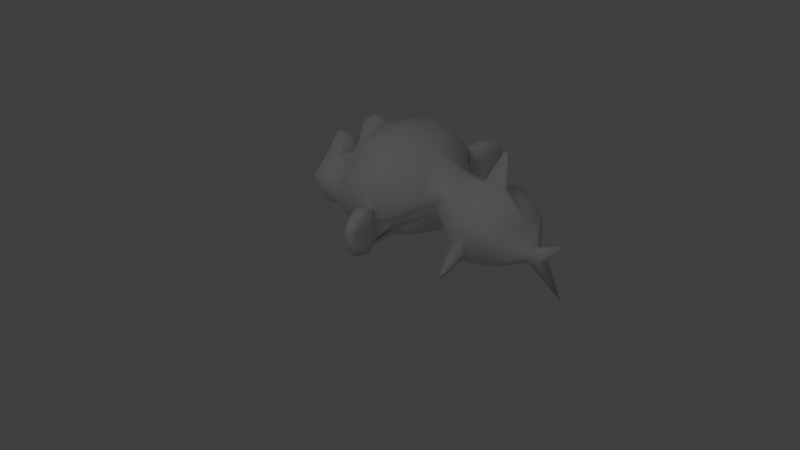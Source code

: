# Source: shark.8.blend  (saved by Blender 2.66.0; exported with 4.5.12 LTS)
import bpy
from mathutils import Matrix  # noqa: F401  (used for matrix-valued properties, if any)

bpy.ops.wm.read_factory_settings(use_empty=True)
scene = bpy.context.scene
scene.name = 'Scene'

# ---- collections
col_collection_1 = bpy.data.collections.new('Collection 1'); scene.collection.children.link(col_collection_1)
col_collection_2 = bpy.data.collections.new('Collection 2'); scene.collection.children.link(col_collection_2)

# ---- materials (node trees are filled in below, after node groups)
mat_shark = bpy.data.materials.new('Shark')
mat_shark.alpha_threshold = 0.0
mat_shark.use_transparent_shadow = False
mat_shark.roughness = 0.5
mat_shark.line_color = (0.0, 0.0, 0.0, 1.0)
mat_sharkeyes = bpy.data.materials.new('SharkEyes')
mat_sharkeyes.alpha_threshold = 0.0
mat_sharkeyes.use_transparent_shadow = False
mat_sharkeyes.diffuse_color = (0.09866, 0.1668, 0.2462, 1.0)
mat_sharkeyes.roughness = 0.5
mat_sharkeyes.line_color = (0.0, 0.0, 0.0, 1.0)

# ---- material node trees

# ---- world
world_world = bpy.data.worlds.new('World'); scene.world = world_world
world_world.color = (0.05088, 0.05088, 0.05088)
world_world.use_sun_shadow = False
world_world.sun_shadow_jitter_overblur = 0.0
world_world.cycles.sampling_method = 'MANUAL'
world_world.cycles.sample_map_resolution = 256

# ---- cameras
cam_camera = bpy.data.cameras.new('Camera')
cam_camera.clip_end = 100.0
cam_camera.lens = 35.0
cam_camera.sensor_width = 32.0
cam_camera.sensor_height = 18.0
cam_camera.ortho_scale = 7.314
cam_camera.dof.focus_distance = 0.0
cam_camera.dof.aperture_fstop = 128.0

# ---- lights
light_lamp = bpy.data.lights.new('Lamp', 'POINT')
light_lamp.transmission_factor = 0.0
light_lamp.cutoff_distance = 30.0
light_lamp.energy = 100.0
light_lamp.shadow_buffer_clip_start = 1.001
light_lamp.shadow_soft_size = 1.0
light_lamp.shadow_maximum_resolution = 0.006
light_lamp.use_absolute_resolution = True
light_lamp.cycles.use_multiple_importance_sampling = False

# ---- meshes
me_monkey_001 = bpy.data.meshes.new('Monkey.001')
me_monkey_001.from_pydata([(-0.3235, -1.147, 0.04143), (0.3209, -1.147, 0.04143), (-0.3695, -1.09, -0.01035), (0.3669, -1.09, -0.01035), (-0.4041, -1.009, -0.03912), (0.4015, -1.009, -0.03912), (-0.2602, -1.038, -0.09666), (0.2576, -1.038, -0.09666), (-0.2602, -1.113, -0.05638), (0.2576, -1.113, -0.05638), (-0.2602, -1.159, 0.01842), (0.2576, -1.159, 0.01842), (-0.2027, -1.17, 0.04143), (0.2001, -1.17, 0.04143), (-0.1509, -1.13, -0.01035), (0.1483, -1.13, -0.01035), (-0.1164, -1.061, -0.03912), (0.1138, -1.061, -0.03912), (-0.05884, -1.067, 0.09897), (0.05623, -1.067, 0.09897), (-0.1049, -1.13, 0.09897), (0.1023, -1.13, 0.09897), (-0.1797, -1.17, 0.09897), (0.1771, -1.17, 0.09897), (-0.2027, -1.17, 0.1623), (0.2001, -1.17, 0.1623), (-0.1509, -1.13, 0.2083), (0.1483, -1.13, 0.2083), (-0.1164, -1.061, 0.2428), (0.1138, -1.061, 0.2428), (-0.2602, -1.038, 0.3003), (0.2576, -1.038, 0.3003), (-0.2602, -1.113, 0.2543), (0.2576, -1.113, 0.2543), (-0.2602, -1.159, 0.1853), (0.2576, -1.159, 0.1853), (-0.3235, -1.147, 0.1623), (0.3209, -1.147, 0.1623), (-0.3695, -1.09, 0.2083), (0.3669, -1.09, 0.2083), (-0.4041, -1.009, 0.2428), (0.4015, -1.009, 0.2428), (-0.4616, -0.9978, 0.09897), (0.459, -0.9978, 0.09897), (-0.4156, -1.078, 0.09897), (0.413, -1.078, 0.09897), (-0.3465, -1.142, 0.09897), (0.3439, -1.142, 0.09897), (-0.3523, -1.153, 0.09897), (0.3497, -1.153, 0.09897), (-0.3293, -1.159, 0.168), (0.3267, -1.159, 0.168), (-0.2602, -1.176, 0.1968), (0.2576, -1.176, 0.1968), (-0.1969, -1.188, 0.168), (0.1943, -1.188, 0.168), (-0.1682, -1.188, 0.09897), (0.1656, -1.188, 0.09897), (-0.1969, -1.188, 0.03568), (0.1943, -1.188, 0.03568), (-0.2602, -1.193, 0.09897), (0.2576, -1.193, 0.09897), (-0.2602, -1.176, 0.006908), (0.2576, -1.176, 0.006908), (-0.3293, -1.159, 0.03568), (0.3267, -1.159, 0.03568), (1.707e-07, -1.131, 0.2266), (1.794e-07, -1.188, 0.1691), (1.698e-07, -1.125, -0.5904), (1.751e-07, -1.159, -0.3257), (1.768e-07, -1.171, -0.2279), (1.681e-07, -1.113, -0.6594), (1.551e-07, -1.027, 0.2094), (1.516e-07, -1.004, 0.3302), (2.736e-08, -0.1812, 0.5719), (4.908e-08, -0.3251, -0.3717), (-0.1496, -0.9982, -0.2279), (0.1496, -0.9982, -0.2279), (-0.2301, -1.004, -0.412), (0.2301, -1.004, -0.412), (-0.2589, -1.004, -0.6019), (0.2589, -1.004, -0.6019), (-0.2704, -0.9752, -0.7457), (0.2704, -0.9752, -0.7457), (-0.2417, -0.9695, -0.786), (0.2417, -0.9695, -0.786), (-0.1323, -0.9925, -0.8033), (0.1323, -0.9925, -0.8033), (1.525e-07, -1.01, -0.8148), (-0.3222, -0.9752, -0.1934), (0.3222, -0.9752, -0.1934), (-0.466, -0.981, -0.1186), (0.466, -0.981, -0.1186), (-0.6099, -0.9119, 0.01951), (0.6099, -0.9119, 0.01951), (-0.6329, -1.021, 0.2266), (0.6329, -1.021, 0.2266), (-0.5236, -1.044, 0.2669), (0.5236, -1.044, 0.2669), (-0.3625, -1.09, 0.3532), (0.3625, -1.09, 0.3532), (-0.2359, -1.125, 0.4683), (0.2359, -1.125, 0.4683), (-0.1151, -1.142, 0.4395), (0.1151, -1.142, 0.4395), (-0.04603, -1.136, 0.2727), (0.04603, -1.136, 0.2727), (-0.1208, -1.154, 0.2151), (0.1208, -1.154, 0.2151), (-0.09206, -1.148, 0.1346), (0.09206, -1.148, 0.1346), (-0.2762, -1.102, -0.0783), (0.2762, -1.102, -0.0783), (-0.3625, -1.079, -0.04378), (0.3625, -1.079, -0.04378), (-0.4603, -1.062, 0.04828), (0.4603, -1.062, 0.04828), (-0.4718, -1.062, 0.1288), (0.4718, -1.062, 0.1288), (-0.443, -1.073, 0.1864), (0.443, -1.073, 0.1864), (-0.3164, -1.113, 0.2324), (0.3165, -1.113, 0.2324), (-0.1841, -1.142, 0.2554), (0.1841, -1.142, 0.2554), (1.698e-07, -1.125, -0.6537), (-0.08055, -1.125, -0.6191), (0.08055, -1.125, -0.6191), (-0.0863, -1.108, -0.7055), (0.0863, -1.108, -0.7055), (-0.04603, -1.096, -0.74), (0.04603, -1.096, -0.74), (1.646e-07, -1.09, -0.7457), (1.716e-07, -1.136, -0.2337), (1.707e-07, -1.131, -0.1934), (-0.0748, -1.131, -0.1991), (0.0748, -1.131, -0.1991), (-0.09206, -1.136, -0.2567), (0.09206, -1.136, -0.2567), (-0.06329, -1.131, -0.3027), (0.06329, -1.131, -0.3027), (-0.2934, -1.079, -0.1243), (0.2934, -1.079, -0.1243), (-0.4545, -1.044, -0.04954), (0.4545, -1.044, -0.04954), (-0.5351, -1.027, 0.05978), (0.5351, -1.027, 0.05978), (-0.5466, -1.067, 0.1864), (0.5466, -1.067, 0.1864), (-0.5063, -1.119, 0.2151), (0.5063, -1.119, 0.2151), (-0.3222, -1.171, 0.3129), (0.3222, -1.171, 0.3129), (-0.2301, -1.2, 0.382), (0.2301, -1.2, 0.382), (-0.1496, -1.211, 0.3647), (0.1496, -1.211, 0.3647), (-0.0748, -1.205, 0.2266), (0.0748, -1.205, 0.2266), (-0.09206, -1.182, -0.1646), (0.09206, -1.182, -0.1646), (-0.1553, -1.108, -0.4178), (0.1553, -1.108, -0.4178), (-0.1841, -1.09, -0.6076), (0.1841, -1.09, -0.6076), (-0.1956, -1.073, -0.6939), (0.1956, -1.073, -0.6939), (-0.1726, -1.05, -0.763), (0.1726, -1.05, -0.763), (-0.1208, -1.05, -0.7745), (0.1208, -1.05, -0.7745), (1.594e-07, -1.056, -0.786), (1.69e-07, -1.119, -0.05529), (1.733e-07, -1.148, 0.06554), (-0.2417, -1.131, 0.2612), (0.2417, -1.131, 0.2612), (-0.1208, -1.136, 0.01375), (0.1208, -1.136, 0.01375), (-0.09781, -1.142, 0.06554), (0.09781, -1.142, 0.06554), (-0.0863, -1.125, -0.5961), (0.0863, -1.125, -0.5961), (-0.05754, -1.136, -0.4178), (0.05754, -1.136, -0.4178), (1.716e-07, -1.136, -0.4178), (1.707e-07, -1.131, -0.3315), (-0.06904, -1.159, -0.2912), (0.06904, -1.159, -0.2912), (-0.09781, -1.171, -0.2567), (0.09781, -1.171, -0.2567), (-0.08055, -1.159, -0.1876), (0.08055, -1.159, -0.1876), (-0.02877, -1.159, -0.1819), (0.02877, -1.159, -0.1819), (1.803e-07, -1.194, -0.2394), (-0.03452, -1.182, -0.1991), (0.03452, -1.182, -0.1991), (-0.06904, -1.182, -0.2049), (0.06904, -1.182, -0.2049), (-0.08055, -1.194, -0.2567), (0.08055, -1.194, -0.2567), (-0.05754, -1.177, -0.2739), (0.05754, -1.177, -0.2739), (1.777e-07, -1.177, -0.3027), (-0.1899, -0.9925, -0.32), (0.1899, -0.9925, -0.32), (-0.1208, -1.108, -0.2682), (0.1208, -1.108, -0.2682), (-0.1323, -1.108, -0.32), (0.1323, -1.108, -0.32), (-0.1726, -0.9925, -0.2739), (0.1726, -0.9925, -0.2739), (1.646e-07, -1.09, -0.7342), (-0.03452, -1.09, -0.7285), (0.03452, -1.09, -0.7285), (-0.06904, -1.108, -0.6939), (0.06904, -1.108, -0.6939), (-0.06904, -1.119, -0.6364), (0.06904, -1.119, -0.6364), (1.612e-07, -1.067, -0.6652), (-0.06904, -1.073, -0.6422), (0.06904, -1.073, -0.6422), (-0.06904, -1.056, -0.6882), (0.06904, -1.056, -0.6882), (-0.03452, -1.05, -0.717), (0.03452, -1.05, -0.717), (1.585e-07, -1.05, -0.7227), (-0.1266, -1.159, 0.07129), (0.1266, -1.159, 0.07129), (-0.1381, -1.154, 0.02526), (0.1381, -1.154, 0.02526), (-0.2474, -1.142, 0.2266), (0.2474, -1.142, 0.2266), (-0.2014, -1.154, 0.2209), (0.2014, -1.154, 0.2209), (-0.3107, -1.154, 0.2036), (0.3107, -1.154, 0.2036), (-0.4143, -1.096, 0.1691), (0.4143, -1.096, 0.1691), (-0.4315, -1.09, 0.1231), (0.4315, -1.09, 0.1231), (-0.4258, -1.085, 0.05403), (0.4258, -1.085, 0.05403), (-0.351, -1.113, -0.01501), (0.351, -1.113, -0.01501), (-0.2762, -1.131, -0.04378), (0.2762, -1.131, -0.04378), (-0.1669, -1.159, -0.009261), (0.1669, -1.159, -0.009261), (-0.1323, -1.159, 0.1288), (0.1323, -1.159, 0.1288), (-0.1553, -1.159, 0.1864), (0.1553, -1.159, 0.1864), (-0.1726, -1.142, 0.1749), (0.1726, -1.142, 0.1749), (-0.1438, -1.142, 0.1288), (0.1438, -1.142, 0.1288), (-0.1784, -1.142, 0.002247), (0.1784, -1.142, 0.002247), (-0.2762, -1.119, -0.02652), (0.2762, -1.119, -0.02652), (-0.3395, -1.102, -0.003507), (0.3395, -1.102, -0.003507), (-0.4028, -1.079, 0.06554), (0.4028, -1.079, 0.06554), (-0.4085, -1.079, 0.1173), (0.4085, -1.079, 0.1173), (-0.3912, -1.085, 0.1576), (0.3912, -1.085, 0.1576), (-0.3049, -1.136, 0.1979), (0.3049, -1.136, 0.1979), (-0.2071, -1.148, 0.2036), (0.2071, -1.148, 0.2036), (-0.2474, -1.136, 0.2094), (0.2474, -1.136, 0.2094), (-0.1496, -1.136, 0.03677), (0.1496, -1.136, 0.03677), (-0.1438, -1.136, 0.07704), (0.1438, -1.136, 0.07704), (-0.08055, -1.033, 0.2497), (0.08055, -1.033, 0.2497), (-0.1438, -1.039, 0.3992), (0.1438, -1.039, 0.3992), (-0.2474, -1.021, 0.4165), (0.2474, -1.021, 0.4165), (-0.3567, -0.9925, 0.3187), (0.3567, -0.9925, 0.3187), (-0.5006, -0.9465, 0.2439), (0.5006, -0.9465, 0.2439), (-0.5869, -0.9234, 0.2094), (0.5869, -0.9234, 0.2094), (-0.5696, -0.8602, 0.03101), (0.5696, -0.8602, 0.03101), (-0.443, -0.8889, -0.08981), (0.443, -0.8889, -0.08981), (-0.3222, -0.9292, -0.1589), (0.3222, -0.9292, -0.1589), (1.203e-07, -0.7969, 0.5719), (7.949e-08, -0.5264, 0.6351), (1.346e-08, -0.08917, -0.2337), (1.09e-07, -0.7221, -0.4293), (1.394e-07, -0.9234, -0.809), (1.264e-07, -0.8371, -0.6824), (1.238e-07, -0.8199, -0.5098), (1.195e-07, -0.7911, -0.4465), (-0.6271, -0.6243, 0.0828), (0.6271, -0.6243, 0.0828), (-0.6329, -0.5495, 0.1461), (0.6329, -0.5495, 0.1461), (-0.5696, -0.2618, 0.1058), (0.5696, -0.2618, 0.1058), (-0.3395, -0.06615, 0.2324), (0.3395, -0.06615, 0.2324), (-0.5408, -0.6358, -0.1243), (0.5408, -0.6358, -0.1243), (-0.4373, -0.4632, -0.1819), (0.4373, -0.4632, -0.1819), (-0.4718, -0.2675, -0.09557), (0.4718, -0.2675, -0.09557), (-0.1783, -0.1021, -0.04954), (0.1783, -0.1021, -0.04954), (-0.1726, -0.8832, -0.3487), (0.1726, -0.8832, -0.3487), (-0.1323, -0.7738, -0.3948), (0.1323, -0.7738, -0.3948), (-0.2129, -0.8659, -0.6134), (0.2129, -0.8659, -0.6134), (-0.1841, -0.8717, -0.458), (0.1841, -0.8717, -0.458), (-0.2417, -0.8774, -0.763), (0.2417, -0.8774, -0.763), (-0.1036, -0.8544, -0.6479), (0.1036, -0.8544, -0.6479), (-0.09206, -0.8486, -0.4868), (0.09206, -0.8486, -0.4868), (-0.1208, -0.9062, -0.786), (0.1208, -0.9062, -0.786), (-0.1611, -0.9004, -0.2969), (0.1611, -0.9004, -0.2969), (-0.1553, -0.9292, -0.2567), (0.1553, -0.9292, -0.2567), (-0.1496, -0.9522, -0.2164), (0.1496, -0.9522, -0.2164), (-0.1553, -0.7048, -0.3775), (0.1553, -0.7048, -0.3775), (-0.2186, -0.3884, -0.32), (0.2186, -0.3884, -0.32), (-0.2532, -0.187, -0.1991), (0.2532, -0.187, -0.1991), (-0.3337, -0.3021, 0.5488), (0.3337, -0.3021, 0.5488), (-0.3337, -0.5322, 0.5949), (0.3337, -0.5322, 0.5949), (-0.3337, -0.7566, 0.5373), (0.3337, -0.7566, 0.5373), (-0.3395, -0.9004, 0.2957), (0.3395, -0.9004, 0.2957), (-0.5351, -0.8314, 0.2094), (0.5351, -0.8314, 0.2094), (-0.466, -0.7911, 0.2439), (0.466, -0.7911, 0.2439), (-0.4718, -0.6243, 0.428), (0.4718, -0.6243, 0.428), (-0.5869, -0.676, 0.3245), (0.5869, -0.676, 0.3245), (-0.5869, -0.4977, 0.3647), (0.5869, -0.4977, 0.3647), (-0.4718, -0.4401, 0.4625), (0.4718, -0.4401, 0.4625), (-0.4718, -0.256, 0.4108), (0.4718, -0.256, 0.4108), (-0.5869, -0.3193, 0.3072), (0.5869, -0.3193, 0.3072), (-0.4545, -0.1525, 0.1518), (0.4545, -0.1525, 0.1518), (-0.3567, -0.1812, -0.07255), (0.3567, -0.1812, -0.07255), (-0.6041, -0.4344, 0.1518), (0.6041, -0.4344, 0.1518), (-0.2992, -0.6933, -0.2164), (0.2992, -0.6933, -0.2164), (-0.3165, -0.4286, -0.2337), (0.3165, -0.4286, -0.2337), (-0.6559, -0.4114, 0.2094), (0.6559, -0.4114, 0.2094), (-0.5696, -0.4919, -0.1934), (0.5696, -0.4919, -0.1934), (-0.7652, -0.3423, -0.1646), (0.7652, -0.3423, -0.1646), (-0.9436, -0.2675, -0.04954), (0.9436, -0.2675, -0.04954), (-0.9954, -0.2733, 0.1461), (0.9954, -0.2733, 0.1461), (-0.9091, -0.2733, 0.2842), (0.9091, -0.2733, 0.2842), (-0.7537, -0.3538, 0.2612), (0.7537, -0.3538, 0.2612), (-0.748, -0.3711, 0.2151), (0.748, -0.3711, 0.2151), (-0.8746, -0.2963, 0.2324), (0.8746, -0.2963, 0.2324), (-0.9321, -0.2848, 0.1231), (0.9321, -0.2848, 0.1231), (-0.8918, -0.2848, -0.03228), (0.8918, -0.2848, -0.03228), (-0.7595, -0.3596, -0.1186), (0.7595, -0.3596, -0.1186), (-0.6099, -0.4862, -0.1416), (0.6099, -0.4862, -0.1416), (-0.6789, -0.4229, 0.1749), (0.6789, -0.4229, 0.1749), (-0.6962, -0.3711, 0.1346), (0.6962, -0.3711, 0.1346), (-0.6502, -0.4286, -0.1071), (0.6502, -0.4286, -0.1071), (-0.7652, -0.3136, -0.08981), (0.7652, -0.3136, -0.08981), (-0.8746, -0.256, -0.02077), (0.8746, -0.256, -0.02077), (-0.9091, -0.256, 0.0943), (0.9091, -0.256, 0.0943), (-0.863, -0.2618, 0.1749), (0.863, -0.2618, 0.1749), (-0.7537, -0.3193, 0.1633), (0.7537, -0.3193, 0.1633), (-0.6214, -0.4286, 0.1231), (0.6214, -0.4286, 0.1231), (-0.6156, -0.3826, 0.03677), (0.6156, -0.3826, 0.03677), (-0.5581, -0.3826, -0.02077), (0.5581, -0.3826, -0.02077), (-0.6041, -0.3826, -0.02652), (0.6041, -0.3826, -0.02652), (-0.6214, -0.3826, -0.0783), (0.6214, -0.3826, -0.0783), (-0.5984, -0.3826, -0.1013), (0.5984, -0.3826, -0.1013), (-0.5351, -0.5322, -0.08981), (0.5351, -0.5322, -0.08981), (-0.5293, -0.4574, -0.1071), (0.5293, -0.4574, -0.1071), (-0.5293, -0.4459, -0.06104), (0.5293, -0.4459, -0.06104), (-0.5869, -0.4286, 0.05978), (0.5869, -0.4286, 0.05978), (-0.6559, -0.3884, 0.08855), (0.6559, -0.3884, 0.08855), (-0.6559, -0.3481, 0.0828), (0.6559, -0.3481, 0.0828), (-0.5213, -0.3481, -0.1013), (0.5213, -0.3481, -0.1013), (-0.6271, -0.3481, -0.0783), (0.6271, -0.3481, -0.0783), (-0.6099, -0.3481, -0.03228), (0.6099, -0.3481, -0.03228), (-0.5639, -0.3481, -0.02077), (0.5639, -0.3481, -0.02077), (-0.6214, -0.3481, 0.03677), (0.6214, -0.3481, 0.03677), (-0.7652, -0.279, 0.1518), (0.7652, -0.279, 0.1518), (-0.8746, -0.2273, 0.1633), (0.8746, -0.2273, 0.1633), (-0.9263, -0.2215, 0.08855), (0.9263, -0.2215, 0.08855), (-0.8918, -0.2273, -0.02652), (0.8918, -0.2273, -0.02652), (-0.771, -0.2733, -0.08981), (0.771, -0.2733, -0.08981), (-0.6502, -0.3884, -0.1013), (0.6502, -0.3884, -0.1013), (-0.7019, -0.3308, 0.1231), (0.7019, -0.3308, 0.1231), (-0.6559, -0.3423, -0.009261), (0.6559, -0.3423, -0.009261), (-0.6904, -0.3366, -0.04378), (0.6904, -0.3366, -0.04378), (-0.7365, -0.3136, 0.002246), (0.7365, -0.3136, 0.002246), (-0.7077, -0.3251, 0.03677), (0.7077, -0.3251, 0.03677), (-0.748, -0.3078, 0.0828), (0.748, -0.3078, 0.0828), (-0.7767, -0.3021, 0.04828), (0.7767, -0.3021, 0.04828), (-0.817, -0.2963, 0.06554), (0.817, -0.2963, 0.06554), (-0.7998, -0.2963, 0.1116), (0.7998, -0.2963, 0.1116), (-0.7537, -0.2273, 0.2324), (0.7537, -0.2273, 0.2324), (-0.9206, -0.1812, 0.2554), (0.9206, -0.1812, 0.2554), (-1.007, -0.2157, 0.1288), (1.007, -0.2157, 0.1288), (-0.9666, -0.1927, -0.04954), (0.9666, -0.1927, -0.04954), (-0.7652, -0.2215, -0.1531), (0.7652, -0.2215, -0.1531), (-0.5811, -0.3423, -0.1819), (0.5811, -0.3423, -0.1819), (-0.6329, -0.3021, 0.1921), (0.6329, -0.3021, 0.1921), (-0.1847, 0.1644, -0.1202), (0.1847, 0.1644, -0.1202), (-0.2905, 0.4511, -0.1582), (0.2905, 0.4511, -0.1582), (-0.1701, 0.6707, -0.1494), (0.1701, 0.6707, -0.1494), (-1.386e-07, 0.9181, -0.1428), (-1.811e-07, 1.199, -0.3131), (-1.545e-07, 1.023, 0.004236), (-1.829e-07, 1.211, 0.2422), (-1.471e-07, 0.9743, 0.1107), (-0.04163, 0.913, 0.06393), (0.04163, 0.913, 0.06393), (-0.2942, 0.7551, 0.1577), (0.2942, 0.7551, 0.1577), (-0.3512, 0.5008, 0.3153), (0.3512, 0.5008, 0.3153), (-0.2261, 0.1705, 0.3182), (0.2261, 0.1705, 0.3182), (-0.1025, 0.02305, -0.03803), (0.1025, 0.02305, -0.03803), (-0.2026, 0.04317, 0.3245), (0.2026, 0.04317, 0.3245), (-1.305e-07, 0.8643, -0.09266), (-0.3148, -0.07385, 0.157), (0.3148, -0.07385, 0.157), (-0.5434, -0.2633, 0.05195), (0.5434, -0.2633, 0.05195), (-0.4284, -0.1602, 0.09182), (0.4284, -0.1602, 0.09182), (-0.7568, -0.2257, 0.1293), (0.7568, -0.2257, 0.1293), (-0.619, -0.3128, 0.09208), (0.619, -0.3128, 0.09208), (-0.9329, -0.1843, 0.1738), (0.9329, -0.1843, 0.1738), (-0.2026, 0.03855, 0.2275), (0.2026, 0.03855, 0.2275), (-0.07175, 0.9181, 0.03287), (0.07175, 0.9181, 0.03287), (-0.06521, 0.9806, 0.07864), (0.06521, 0.9806, 0.07864), (-0.2942, 0.7473, 0.08764), (0.2942, 0.7473, 0.08764), (-0.3701, 0.4905, 0.1886), (0.3701, 0.4905, 0.1886), (-0.2976, 0.1326, 0.201), (0.2976, 0.1326, 0.201), (-0.2887, 0.3035, -0.1392), (0.2887, 0.3035, -0.1392), (-0.2887, 0.3357, 0.3168), (0.2887, 0.3357, 0.3168), (-0.3778, 0.3202, 0.1944), (0.3778, 0.3202, 0.1944), (-0.1929, -0.08787, 0.01957), (0.1929, -0.08787, 0.01957), (-0.4187, -0.2661, -0.0462), (0.4187, -0.2661, -0.0462), (-0.3036, -0.1742, -0.01755), (0.3036, -0.1742, -0.01755), (-0.7624, -0.2229, -0.05861), (0.7624, -0.2229, -0.05861), (-0.5938, -0.3325, -0.0902), (0.5938, -0.3325, -0.0902), (-0.9553, -0.1899, 0.02521), (0.9553, -0.1899, 0.02521), (-0.1255, 0.03014, -0.02159), (0.1255, 0.03014, -0.02159), (-0.05805, 0.9893, 0.001485), (0.05805, 0.9893, 0.001485), (-0.2481, 0.6908, -0.06227), (0.2481, 0.6908, -0.06227), (-0.3529, 0.4633, -0.08546), (0.3529, 0.4633, -0.08546), (-0.2258, 0.1595, -0.05606), (0.2258, 0.1595, -0.05606), (-0.3362, 0.3114, -0.07076), (0.3362, 0.3114, -0.07076), (-2.294e-08, 0.1519, -0.1521), (-4.073e-08, 0.2697, -0.172), (-6.301e-08, 0.4173, -0.191), (-9.543e-08, 0.632, -0.1801), (-1.163e-07, 0.7703, -0.1479), (-1.472e-09, 0.009746, -0.07731), (8.203e-09, -0.05433, -0.1458), (-0.04289, 0.9486, -0.06221), (0.04289, 0.9486, -0.06221), (-0.06317, 0.9094, -0.06015), (0.06317, 0.9094, -0.06015), (-0.09728, 0.9392, 0.005859), (0.09728, 0.9392, 0.005859), (-0.08771, 0.8876, -0.01763), (0.08771, 0.8876, -0.01763), (-0.01939, 0.3692, 0.4626), (0.01939, 0.3692, 0.4626), (-3.081e-08, 0.204, 0.4362), (-0.01939, 0.5629, 0.4803), (0.01939, 0.5629, 0.4803), (-1.246e-07, 0.8252, 0.2505), (-5.643e-09, 0.03737, 0.4607), (7.165e-09, -0.04745, 0.5038), (-1.374e-07, 0.9097, 0.07595), (-1.42e-07, 0.9403, 0.09241), (-0.1667, 0.1793, 0.3386), (0.1667, 0.1793, 0.3386), (-0.2129, 0.3445, 0.355), (0.2129, 0.3445, 0.355), (-0.259, 0.5171, 0.3586), (0.259, 0.5171, 0.3586), (-0.1786, 0.7936, 0.2595), (0.1786, 0.7936, 0.2595), (-0.1494, 0.04165, 0.3602), (0.1494, 0.04165, 0.3602), (2.206e-08, -0.1461, 0.554), (-0.03071, 0.9121, 0.06708), (0.0307, 0.9121, 0.06708), (-1.458e-07, 0.9654, 0.1059), (-0.5153, 0.383, -0.1046), (0.5153, 0.383, -0.1046), (-0.6454, 0.4522, -0.1349), (0.6454, 0.4522, -0.1349), (-0.5241, 0.389, -0.06997), (0.5241, 0.389, -0.06997), (-0.6216, 0.4443, -0.1047), (0.6216, 0.4443, -0.1047), (-0.3548, 0.3138, -0.07084), (0.3548, 0.3138, -0.07084), (-0.3722, 0.4597, -0.07513), (0.3722, 0.4597, -0.07513), (-0.3936, 0.3229, 0.00239), (0.3936, 0.3229, 0.00239), (-0.3971, 0.4484, -0.004413), (0.3971, 0.4484, -0.004413), (-8.831e-08, 0.5848, 0.4803), (-5.378e-08, 0.3562, 0.4626), (-7.913e-08, 0.5241, 0.797), (-8.499e-08, 0.5629, 0.8148), (-0.005179, 0.5629, 0.8103), (0.005179, 0.5629, 0.8103), (-0.005179, 0.5241, 0.7926), (0.005179, 0.5241, 0.7926)], [], [(2, 0, 46, 44), (3, 45, 47, 1), (4, 2, 44, 42), (45, 3, 5, 43), (6, 8, 2, 4), (3, 9, 7, 5), (0, 2, 8, 10), (9, 3, 1, 11), (14, 12, 10, 8), (11, 13, 15, 9), (16, 14, 8, 6), (9, 15, 17, 7), (18, 20, 14, 16), (15, 21, 19, 17), (20, 22, 12, 14), (13, 23, 21, 15), (26, 24, 22, 20), (23, 25, 27, 21), (28, 26, 20, 18), (21, 27, 29, 19), (30, 32, 26, 28), (27, 33, 31, 29), (32, 34, 24, 26), (25, 35, 33, 27), (38, 36, 34, 32), (35, 37, 39, 33), (40, 38, 32, 30), (33, 39, 41, 31), (42, 44, 38, 40), (39, 45, 43, 41), (44, 46, 36, 38), (37, 47, 45, 39), (50, 36, 46, 48), (47, 37, 51, 49), (52, 34, 36, 50), (37, 35, 53, 51), (54, 24, 34, 52), (35, 25, 55, 53), (56, 22, 24, 54), (25, 23, 57, 55), (58, 12, 22, 56), (23, 13, 59, 57), (62, 10, 12, 58), (13, 11, 63, 59), (64, 0, 10, 62), (65, 63, 11, 1), (0, 64, 48, 46), (49, 65, 1, 47), (48, 64, 60), (65, 49, 61), (60, 64, 62), (65, 61, 63), (62, 58, 60), (59, 63, 61), (58, 56, 60), (57, 59, 61), (56, 54, 60), (55, 57, 61), (54, 52, 60), (53, 55, 61), (52, 50, 60), (51, 53, 61), (50, 48, 60), (49, 51, 61), (171, 169, 86, 88), (87, 170, 171, 88), (169, 167, 84, 86), (85, 168, 170, 87), (167, 165, 82, 84), (83, 166, 168, 85), (165, 163, 80, 82), (81, 164, 166, 83), (163, 161, 78, 80), (79, 162, 164, 81), (141, 89, 76, 159), (77, 90, 142, 160), (143, 91, 89, 141), (90, 92, 144, 142), (145, 93, 91, 143), (92, 94, 146, 144), (147, 95, 93, 145), (94, 96, 148, 146), (149, 97, 95, 147), (96, 98, 150, 148), (151, 99, 97, 149), (98, 100, 152, 150), (153, 101, 99, 151), (100, 102, 154, 152), (155, 103, 101, 153), (102, 104, 156, 154), (157, 105, 103, 155), (104, 106, 158, 156), (67, 66, 105, 157), (106, 66, 67, 158), (155, 123, 107, 157), (108, 124, 156, 158), (153, 174, 123, 155), (124, 175, 154, 156), (153, 151, 121, 174), (122, 152, 154, 175), (151, 149, 119, 121), (120, 150, 152, 122), (149, 147, 117, 119), (118, 148, 150, 120), (147, 145, 115, 117), (116, 146, 148, 118), (145, 143, 113, 115), (114, 144, 146, 116), (143, 141, 111, 113), (112, 142, 144, 114), (141, 159, 14, 111), (15, 160, 142, 112), (172, 176, 14, 159), (15, 177, 172, 160), (67, 157, 107, 109), (108, 158, 67, 110), (173, 67, 109, 178), (110, 67, 173, 179), (178, 176, 172, 173), (172, 177, 179, 173), (171, 132, 130, 169), (131, 132, 171, 170), (169, 130, 128, 167), (129, 131, 170, 168), (167, 128, 126, 165), (127, 129, 168, 166), (180, 182, 161, 163), (162, 183, 181, 164), (163, 165, 126, 180), (127, 166, 164, 181), (184, 185, 139, 182), (140, 185, 184, 183), (184, 182, 180, 68), (181, 183, 184, 68), (180, 126, 125, 68), (125, 127, 181, 68), (186, 188, 137, 139), (138, 189, 187, 140), (188, 190, 135, 137), (136, 191, 189, 138), (190, 192, 134, 135), (134, 193, 191, 136), (133, 70, 193, 134), (192, 70, 133, 134), (186, 139, 185, 69), (185, 140, 187, 69), (201, 186, 69, 203), (69, 187, 202, 203), (195, 194, 70, 192), (70, 194, 196, 193), (197, 195, 192, 190), (193, 196, 198, 191), (199, 197, 190, 188), (191, 198, 200, 189), (201, 199, 188, 186), (189, 200, 202, 187), (197, 199, 194, 195), (194, 200, 198, 196), (201, 203, 194, 199), (194, 203, 202, 200), (159, 135, 134, 172), (134, 136, 160, 172), (206, 137, 135, 159), (136, 138, 207, 160), (208, 139, 137, 206), (138, 140, 209, 207), (161, 182, 139, 208), (140, 183, 162, 209), (208, 204, 78, 161), (79, 205, 209, 162), (206, 210, 204, 208), (205, 211, 207, 209), (206, 159, 76, 210), (77, 160, 207, 211), (71, 125, 126, 217), (127, 125, 71, 218), (217, 126, 128, 215), (129, 127, 218, 216), (215, 128, 130, 213), (131, 129, 216, 214), (213, 130, 132, 212), (132, 131, 214, 212), (212, 214, 225, 226), (224, 213, 212, 226), (222, 215, 213, 224), (214, 216, 223, 225), (220, 217, 215, 222), (216, 218, 221, 223), (219, 71, 217, 220), (218, 71, 219, 221), (224, 226, 219, 220), (219, 226, 225, 221), (222, 224, 220), (221, 225, 223), (229, 176, 178, 227), (179, 177, 230, 228), (227, 178, 109, 249), (110, 179, 228, 250), (249, 109, 107, 251), (108, 110, 250, 252), (247, 14, 176, 229), (177, 15, 248, 230), (245, 111, 14, 247), (15, 112, 246, 248), (243, 113, 111, 245), (112, 114, 244, 246), (241, 115, 113, 243), (114, 116, 242, 244), (239, 117, 115, 241), (116, 118, 240, 242), (237, 119, 117, 239), (118, 120, 238, 240), (235, 121, 119, 237), (120, 122, 236, 238), (231, 174, 121, 235), (122, 175, 232, 236), (233, 123, 174, 231), (175, 124, 234, 232), (251, 107, 123, 233), (124, 108, 252, 234), (253, 251, 233, 271), (234, 252, 254, 272), (271, 233, 231, 273), (232, 234, 272, 274), (273, 231, 235, 269), (236, 232, 274, 270), (269, 235, 237, 267), (238, 236, 270, 268), (267, 237, 239, 265), (240, 238, 268, 266), (265, 239, 241, 263), (242, 240, 266, 264), (263, 241, 243, 261), (244, 242, 264, 262), (261, 243, 245, 259), (246, 244, 262, 260), (259, 245, 247, 257), (248, 246, 260, 258), (257, 247, 229, 275), (230, 248, 258, 276), (255, 249, 251, 253), (252, 250, 256, 254), (277, 227, 249, 255), (250, 228, 278, 256), (275, 229, 227, 277), (228, 230, 276, 278), (279, 105, 66, 72), (66, 106, 280, 72), (281, 103, 105, 279), (106, 104, 282, 280), (283, 101, 103, 281), (104, 102, 284, 282), (285, 99, 101, 283), (102, 100, 286, 284), (287, 97, 99, 285), (100, 98, 288, 286), (289, 95, 97, 287), (98, 96, 290, 288), (291, 93, 95, 289), (96, 94, 292, 290), (293, 91, 93, 291), (94, 92, 294, 292), (295, 89, 91, 293), (92, 90, 296, 294), (323, 304, 303, 333), (303, 304, 324, 334), (333, 303, 302, 331), (302, 303, 334, 332), (331, 302, 301, 335), (301, 302, 332, 336), (301, 88, 86, 335), (87, 88, 301, 336), (335, 86, 84, 329), (85, 87, 336, 330), (329, 84, 82, 325), (83, 85, 330, 326), (325, 82, 80, 327), (81, 83, 326, 328), (333, 331, 325, 327), (326, 332, 334, 328), (335, 329, 325, 331), (326, 330, 336, 332), (333, 327, 321, 323), (322, 328, 334, 324), (327, 80, 78, 321), (79, 81, 328, 322), (339, 337, 204, 210), (205, 338, 340, 211), (337, 321, 78, 204), (79, 322, 338, 205), (339, 210, 76, 341), (77, 211, 340, 342), (295, 341, 76, 89), (77, 342, 296, 90), (345, 347, 299, 75), (299, 348, 346, 75), (343, 345, 75, 300), (75, 346, 344, 300), (323, 343, 300, 304), (300, 344, 324, 304), (343, 323, 321, 337), (322, 324, 344, 338), (313, 293, 291, 305), (292, 294, 314, 306), (351, 353, 297, 298), (297, 354, 352, 298), (349, 351, 298, 74), (298, 352, 350, 74), (311, 349, 74, 524), (74, 350, 312, 525), (357, 289, 287, 359), (288, 290, 358, 360), (363, 357, 359, 361), (360, 358, 364, 362), (365, 363, 361, 367), (362, 364, 366, 368), (371, 365, 367, 369), (368, 366, 372, 370), (369, 373, 309, 371), (310, 374, 370, 372), (369, 349, 311, 373), (312, 350, 370, 374), (367, 351, 349, 369), (350, 352, 368, 370), (361, 353, 351, 367), (352, 354, 362, 368), (359, 355, 353, 361), (354, 356, 360, 362), (359, 287, 285, 355), (286, 288, 360, 356), (353, 355, 73, 297), (73, 356, 354, 297), (283, 281, 279, 285), (280, 282, 284, 286), (355, 285, 279, 73), (280, 286, 356, 73), (73, 279, 72), (72, 280, 73), (305, 291, 289, 357), (290, 292, 306, 358), (363, 307, 305, 357), (306, 308, 364, 358), (365, 377, 307, 363), (308, 378, 366, 364), (365, 371, 309, 377), (310, 372, 366, 378), (381, 345, 343, 379), (344, 346, 382, 380), (381, 379, 313, 315), (314, 380, 382, 316), (379, 295, 293, 313), (294, 296, 380, 314), (337, 339, 295, 379), (296, 340, 338, 380), (379, 343, 337), (338, 344, 380), (339, 341, 295), (296, 342, 340), (375, 381, 315, 317), (316, 382, 376, 318), (375, 347, 345, 381), (346, 348, 376, 382), (347, 375, 319), (320, 376, 348), (409, 383, 395, 397), (396, 384, 410, 398), (399, 397, 395, 393), (396, 398, 400, 394), (401, 399, 393, 391), (394, 400, 402, 392), (403, 401, 391, 389), (392, 402, 404, 390), (405, 403, 389, 387), (390, 404, 406, 388), (407, 405, 387, 385), (388, 406, 408, 386), (413, 415, 405, 407), (406, 416, 414, 408), (415, 417, 403, 405), (404, 418, 416, 406), (417, 419, 401, 403), (402, 420, 418, 404), (419, 421, 399, 401), (400, 422, 420, 402), (421, 423, 397, 399), (398, 424, 422, 400), (411, 409, 397, 423), (398, 410, 412, 424), (439, 315, 313, 437), (314, 316, 440, 438), (407, 385, 315, 439), (316, 386, 408, 440), (437, 313, 305, 307), (306, 314, 438, 308), (409, 425, 377, 383), (378, 426, 410, 384), (435, 413, 407, 439), (408, 414, 436, 440), (439, 441, 433, 435), (434, 442, 440, 436), (433, 441, 429, 431), (430, 442, 434, 432), (441, 443, 427, 429), (428, 444, 442, 430), (427, 443, 425, 445), (426, 444, 428, 446), (445, 425, 409, 411), (410, 426, 446, 412), (425, 443, 307, 377), (308, 444, 426, 378), (441, 437, 307, 443), (308, 438, 442, 444), (441, 439, 437), (438, 440, 442), (447, 445, 411, 471), (412, 446, 448, 472), (457, 427, 445, 447), (446, 428, 458, 448), (455, 429, 427, 457), (428, 430, 456, 458), (453, 431, 429, 455), (430, 432, 454, 456), (451, 433, 431, 453), (432, 434, 452, 454), (449, 435, 433, 451), (434, 436, 450, 452), (469, 413, 435, 449), (436, 414, 470, 450), (471, 411, 423, 459), (424, 412, 472, 460), (459, 423, 421, 461), (422, 424, 460, 462), (461, 421, 419, 463), (420, 422, 462, 464), (463, 419, 417, 465), (418, 420, 464, 466), (465, 417, 415, 467), (416, 418, 466, 468), (467, 415, 413, 469), (414, 416, 468, 470), (475, 451, 453, 473), (454, 452, 476, 474), (477, 475, 473, 479), (474, 476, 478, 480), (483, 477, 479, 481), (480, 478, 484, 482), (485, 483, 481, 487), (482, 484, 486, 488), (481, 471, 459, 487), (460, 472, 482, 488), (481, 479, 447, 471), (448, 480, 482, 472), (473, 457, 447, 479), (448, 458, 474, 480), (457, 473, 453, 455), (454, 474, 458, 456), (475, 469, 449, 451), (450, 470, 476, 452), (475, 477, 467, 469), (468, 478, 476, 470), (477, 483, 465, 467), (466, 484, 478, 468), (483, 485, 463, 465), (464, 486, 484, 466), (485, 487, 461, 463), (462, 488, 486, 464), (461, 487, 459), (460, 488, 462), (499, 385, 387, 497), (388, 386, 500, 498), (497, 387, 389, 495), (390, 388, 498, 496), (495, 389, 391, 493), (392, 390, 496, 494), (493, 391, 393, 491), (394, 392, 494, 492), (491, 393, 395, 489), (396, 394, 492, 490), (489, 395, 383, 501), (384, 396, 490, 502), (383, 377, 309, 501), (310, 378, 384, 502), (499, 317, 315, 385), (316, 318, 500, 386), (527, 311, 524, 539), (525, 312, 528, 540), (529, 309, 373, 531), (374, 310, 530, 532), (531, 373, 311, 527), (312, 374, 532, 528), (533, 489, 501, 535), (502, 490, 534, 536), (537, 491, 489, 533), (490, 492, 538, 534), (491, 537, 493), (494, 538, 492), (535, 501, 309, 529), (310, 502, 536, 530), (514, 513, 543, 541), (544, 513, 515, 542), (513, 512, 543), (544, 512, 513), (541, 545, 516, 514), (517, 546, 542, 515), (545, 547, 518, 516), (519, 548, 546, 517), (539, 524, 520, 549), (521, 525, 540, 550), (518, 547, 555, 553), (556, 548, 519, 554), (553, 555, 549, 520), (550, 556, 554, 521), (319, 557, 569, 522), (570, 558, 320, 523), (557, 527, 539, 569), (540, 528, 558, 570), (317, 559, 561, 375), (562, 560, 318, 376), (559, 529, 531, 561), (532, 530, 560, 562), (375, 561, 557, 319), (558, 562, 376, 320), (561, 531, 527, 557), (528, 532, 562, 558), (497, 563, 565, 499), (566, 564, 498, 500), (563, 533, 535, 565), (536, 534, 564, 566), (495, 567, 563, 497), (564, 568, 496, 498), (567, 537, 533, 563), (534, 538, 568, 564), (537, 567, 493), (494, 568, 538), (567, 495, 493), (494, 496, 568), (499, 565, 559, 317), (560, 566, 500, 318), (565, 535, 529, 559), (530, 536, 566, 560), (541, 543, 571, 592), (572, 544, 542, 593), (543, 512, 571), (572, 512, 544), (571, 512, 511), (511, 512, 572), (507, 505, 575, 573), (576, 506, 508, 574), (573, 575, 547, 545), (548, 576, 574, 546), (522, 569, 577, 503), (578, 570, 523, 504), (569, 539, 549, 577), (550, 540, 570, 578), (579, 575, 505, 551), (506, 576, 580, 552), (549, 555, 579, 577), (580, 556, 550, 578), (577, 579, 551, 503), (552, 580, 578, 504), (503, 581, 586, 522), (586, 581, 504, 523), (505, 583, 582, 551), (582, 583, 506, 552), (503, 551, 582, 581), (582, 552, 504, 581), (507, 584, 583, 505), (583, 584, 508, 506), (584, 507, 526, 585), (526, 508, 584, 585), (299, 347, 319, 587), (320, 348, 299, 587), (319, 522, 586, 587), (586, 523, 320, 587), (509, 588, 510), (510, 589, 509), (526, 590, 588, 509), (589, 591, 526, 509), (510, 571, 511), (511, 572, 510), (510, 588, 571), (572, 589, 510), (590, 592, 571, 588), (572, 593, 591, 589), (526, 507, 573, 594), (574, 508, 526, 595), (541, 594, 573, 545), (574, 595, 542, 546), (594, 592, 590, 526), (591, 593, 595, 526), (541, 592, 594), (595, 593, 542), (520, 606, 608, 553), (609, 607, 521, 554), (606, 598, 596, 608), (597, 598, 607, 609), (518, 610, 612, 516), (613, 611, 519, 517), (610, 599, 601, 612), (601, 600, 611, 613), (553, 608, 610, 518), (611, 609, 554, 519), (608, 596, 599, 610), (600, 597, 609, 611), (524, 614, 606, 520), (607, 615, 525, 521), (614, 602, 598, 606), (598, 602, 615, 607), (74, 616, 614, 524), (615, 616, 74, 525), (616, 603, 602, 614), (602, 603, 616, 615), (516, 612, 617, 514), (618, 613, 517, 515), (612, 601, 604, 617), (604, 601, 613, 618), (605, 619, 617, 604), (618, 619, 605, 604), (619, 513, 514, 617), (515, 513, 619, 618), (624, 626, 622, 620), (623, 627, 625, 621), (579, 628, 630, 575), (631, 629, 580, 576), (628, 620, 622, 630), (623, 621, 629, 631), (555, 632, 628, 579), (629, 633, 556, 580), (632, 624, 620, 628), (621, 625, 633, 629), (575, 630, 634, 547), (635, 631, 576, 548), (630, 622, 626, 634), (627, 623, 631, 635), (547, 634, 632, 555), (633, 635, 548, 556), (634, 626, 624, 632), (625, 627, 635, 633), (637, 638, 642, 596), (643, 638, 637, 597), (636, 599, 640, 639), (641, 600, 636, 639), (599, 596, 642, 640), (643, 597, 600, 641), (638, 639, 640, 642), (641, 639, 638, 643), (596, 598, 637), (637, 598, 597), (599, 636, 601), (601, 636, 600)])
me_monkey_001.polygons.foreach_set('use_smooth', [True] * 650)
me_monkey_001.polygons.foreach_set('material_index', [1, 1, 1, 1, 1, 1, 1, 1, 1, 1, 1, 1, 1, 1, 1, 1, 1, 1, 1, 1, 1, 1, 1, 1, 1, 1, 1, 1, 1, 1, 1, 1, 1, 1, 1, 1, 1, 1, 1, 1, 1, 1, 1, 1, 1, 1, 1, 1, 1, 1, 1, 1, 1, 1, 1, 1, 1, 1, 1, 1, 1, 1, 1, 1, 0, 0, 0, 0, 0, 0, 0, 0, 0, 0, 0, 0, 0, 0, 0, 0, 0, 0, 0, 0, 0, 0, 0, 0, 0, 0, 0, 0, 0, 0, 0, 0, 0, 0, 0, 0, 0, 0, 0, 0, 0, 0, 0, 0, 0, 0, 0, 0, 0, 0, 0, 0, 0, 0, 0, 0, 0, 0, 0, 0, 0, 0, 0, 0, 0, 0, 0, 0, 0, 0, 0, 0, 0, 0, 0, 0, 0, 0, 0, 0, 0, 0, 0, 0, 0, 0, 0, 0, 0, 0, 0, 0, 0, 0, 0, 0, 0, 0, 0, 0, 0, 0, 0, 0, 0, 0, 0, 0, 0, 0, 0, 0, 0, 0, 0, 0, 0, 0, 0, 0, 0, 0, 0, 0, 0, 0, 0, 0, 0, 0, 0, 0, 0, 0, 0, 0, 0, 0, 0, 0, 0, 0, 0, 0, 0, 0, 0, 0, 0, 0, 0, 0, 0, 0, 0, 0, 0, 0, 0, 0, 0, 0, 0, 0, 0, 0, 0, 0, 0, 0, 0, 0, 0, 0, 0, 0, 0, 0, 0, 0, 0, 0, 0, 0, 0, 0, 0, 0, 0, 0, 0, 0, 0, 0, 0, 0, 0, 0, 0, 0, 0, 0, 0, 0, 0, 0, 0, 0, 0, 0, 0, 0, 0, 0, 0, 0, 0, 0, 0, 0, 0, 0, 0, 0, 0, 0, 0, 0, 0, 0, 0, 0, 0, 0, 0, 0, 0, 0, 0, 0, 0, 0, 0, 0, 0, 0, 0, 0, 0, 0, 0, 0, 0, 0, 0, 0, 0, 0, 0, 0, 0, 0, 0, 0, 0, 0, 0, 0, 0, 0, 0, 0, 0, 0, 0, 0, 0, 0, 0, 0, 0, 0, 0, 0, 0, 0, 0, 0, 0, 0, 0, 0, 0, 0, 0, 0, 0, 0, 0, 0, 0, 0, 0, 0, 0, 0, 0, 0, 0, 0, 0, 0, 0, 0, 0, 0, 0, 0, 0, 0, 0, 0, 0, 0, 0, 0, 0, 0, 0, 0, 0, 0, 0, 0, 0, 0, 0, 0, 0, 0, 0, 0, 0, 0, 0, 0, 0, 0, 0, 0, 0, 0, 0, 0, 0, 0, 0, 0, 0, 0, 0, 0, 0, 0, 0, 0, 0, 0, 0, 0, 0, 0, 0, 0, 0, 0, 0, 0, 0, 0, 0, 0, 0, 0, 0, 0, 0, 0, 0, 0, 0, 0, 0, 0, 0, 0, 0, 0, 0, 0, 0, 0, 0, 0, 0, 0, 0, 0, 0, 0, 0, 0, 0, 0, 0, 0, 0, 0, 0, 0, 0, 0, 0, 0, 0, 0, 0, 0, 0, 0, 0, 0, 0, 0, 0, 0, 0, 0, 0, 0, 0, 0, 0, 0, 0, 0, 0, 0, 0, 0, 0, 0, 0, 0, 0, 0, 0, 0, 0, 0, 0, 0, 0, 0, 0, 0, 0, 0, 0, 0, 0, 0, 0, 0, 0, 0, 0, 0, 0, 0, 0, 0, 0, 0, 0, 0, 0, 0, 0, 0, 0, 0, 0, 0, 0, 0, 0, 0, 0, 0, 0, 0, 0, 0, 0, 0, 0, 0, 0, 0, 0, 0, 0, 0, 0, 0, 0, 0, 0, 0, 0, 0, 0, 0, 0, 0, 0, 0, 0, 0, 0, 0, 0, 0, 0, 0, 0, 0, 0, 0, 0, 0, 0, 0, 0, 0, 0, 0, 0, 0, 0, 0, 0, 0, 0, 0, 0, 0, 0, 0, 0, 0, 0, 0, 0, 0, 0, 0, 0, 0, 0, 0, 0, 0, 0, 0, 0, 0, 0, 0, 0, 0, 0, 0, 0, 0])
_uv = me_monkey_001.uv_layers.new(name='UVMap')
_uv.uv.foreach_set('vector', [0.6401, 0.5328, 0.6229, 0.5258, 0.6232, 0.5138, 0.6416, 0.5066, 0.6853, 0.5307, 0.6849, 0.5044, 0.703, 0.5124, 0.7028, 0.5244, 0.6626, 0.538, 0.6401, 0.5328, 0.6416, 0.5066, 0.6626, 0.4983, 0.6849, 0.5044, 0.6853, 0.5307, 0.6626, 0.5348, 0.6644, 0.4952, 0.6329, 0.5689, 0.6212, 0.5504, 0.6401, 0.5328, 0.6626, 0.538, 0.6853, 0.5307, 0.7034, 0.549, 0.6909, 0.567, 0.6626, 0.5348, 0.6229, 0.5258, 0.6401, 0.5328, 0.6212, 0.5504, 0.6136, 0.535, 0.7034, 0.549, 0.6853, 0.5307, 0.7028, 0.5244, 0.7117, 0.534, 0.5961, 0.5497, 0.6014, 0.5346, 0.6136, 0.535, 0.6212, 0.5504, 0.7117, 0.534, 0.7239, 0.5342, 0.7286, 0.5495, 0.7034, 0.549, 0.588, 0.5713, 0.5961, 0.5497, 0.6212, 0.5504, 0.6329, 0.5689, 0.7034, 0.549, 0.7286, 0.5495, 0.7357, 0.5714, 0.6909, 0.567, 0.5557, 0.5395, 0.576, 0.5329, 0.5961, 0.5497, 0.588, 0.5713, 0.7286, 0.5495, 0.7493, 0.5335, 0.7693, 0.5411, 0.7357, 0.5714, 0.576, 0.5329, 0.5918, 0.5263, 0.6014, 0.5346, 0.5961, 0.5497, 0.7239, 0.5342, 0.7338, 0.5263, 0.7493, 0.5335, 0.7286, 0.5495, 0.5781, 0.5063, 0.5927, 0.5128, 0.5918, 0.5263, 0.576, 0.5329, 0.7338, 0.5263, 0.7336, 0.5127, 0.7484, 0.5069, 0.7493, 0.5335, 0.5593, 0.4945, 0.5781, 0.5063, 0.576, 0.5329, 0.5557, 0.5395, 0.7493, 0.5335, 0.7484, 0.5069, 0.7677, 0.496, 0.7693, 0.5411, 0.5927, 0.4668, 0.5967, 0.4885, 0.5781, 0.5063, 0.5593, 0.4945, 0.7484, 0.5069, 0.7306, 0.4883, 0.7356, 0.4668, 0.7677, 0.496, 0.5967, 0.4885, 0.6013, 0.5041, 0.5927, 0.5128, 0.5781, 0.5063, 0.7336, 0.5127, 0.7253, 0.5036, 0.7306, 0.4883, 0.7484, 0.5069, 0.6226, 0.4886, 0.6144, 0.5044, 0.6013, 0.5041, 0.5967, 0.4885, 0.7253, 0.5036, 0.7123, 0.5034, 0.7048, 0.4872, 0.7306, 0.4883, 0.6348, 0.4686, 0.6226, 0.4886, 0.5967, 0.4885, 0.5927, 0.4668, 0.7306, 0.4883, 0.7048, 0.4872, 0.6934, 0.4668, 0.7356, 0.4668, 0.6626, 0.4983, 0.6416, 0.5066, 0.6226, 0.4886, 0.6348, 0.4686, 0.7048, 0.4872, 0.6849, 0.5044, 0.6644, 0.4952, 0.6934, 0.4668, 0.6416, 0.5066, 0.6232, 0.5138, 0.6144, 0.5044, 0.6226, 0.4886, 0.7123, 0.5034, 0.703, 0.5124, 0.6849, 0.5044, 0.7048, 0.4872, 0.613, 0.5067, 0.6144, 0.5044, 0.6232, 0.5138, 0.6213, 0.5146, 0.703, 0.5124, 0.7123, 0.5034, 0.7135, 0.5057, 0.7049, 0.5132, 0.6021, 0.5077, 0.6013, 0.5041, 0.6144, 0.5044, 0.613, 0.5067, 0.7123, 0.5034, 0.7253, 0.5036, 0.7244, 0.5072, 0.7135, 0.5057, 0.5958, 0.5145, 0.5927, 0.5128, 0.6013, 0.5041, 0.6021, 0.5077, 0.7253, 0.5036, 0.7336, 0.5127, 0.7304, 0.5143, 0.7244, 0.5072, 0.5961, 0.5245, 0.5918, 0.5263, 0.5927, 0.5128, 0.5958, 0.5145, 0.7336, 0.5127, 0.7338, 0.5263, 0.7297, 0.5243, 0.7304, 0.5143, 0.6024, 0.5313, 0.6014, 0.5346, 0.5918, 0.5263, 0.5961, 0.5245, 0.7338, 0.5263, 0.7239, 0.5342, 0.723, 0.5308, 0.7297, 0.5243, 0.6117, 0.5318, 0.6136, 0.535, 0.6014, 0.5346, 0.6024, 0.5313, 0.7239, 0.5342, 0.7117, 0.534, 0.7137, 0.5309, 0.723, 0.5308, 0.6204, 0.5251, 0.6229, 0.5258, 0.6136, 0.535, 0.6117, 0.5318, 0.7053, 0.5238, 0.7137, 0.5309, 0.7117, 0.534, 0.7028, 0.5244, 0.6229, 0.5258, 0.6204, 0.5251, 0.6213, 0.5146, 0.6232, 0.5138, 0.7049, 0.5132, 0.7053, 0.5238, 0.7028, 0.5244, 0.703, 0.5124, 0.6213, 0.5146, 0.6204, 0.5251, 0.6073, 0.52, 0.7053, 0.5238, 0.7049, 0.5132, 0.7186, 0.5193, 0.6073, 0.52, 0.6204, 0.5251, 0.6117, 0.5318, 0.7053, 0.5238, 0.7186, 0.5193, 0.7137, 0.5309, 0.6117, 0.5318, 0.6024, 0.5313, 0.6073, 0.52, 0.723, 0.5308, 0.7137, 0.5309, 0.7186, 0.5193, 0.6024, 0.5313, 0.5961, 0.5245, 0.6073, 0.52, 0.7297, 0.5243, 0.723, 0.5308, 0.7186, 0.5193, 0.5961, 0.5245, 0.5958, 0.5145, 0.6073, 0.52, 0.7304, 0.5143, 0.7297, 0.5243, 0.7186, 0.5193, 0.5958, 0.5145, 0.6021, 0.5077, 0.6073, 0.52, 0.7244, 0.5072, 0.7304, 0.5143, 0.7186, 0.5193, 0.6021, 0.5077, 0.613, 0.5067, 0.6073, 0.52, 0.7135, 0.5057, 0.7244, 0.5072, 0.7186, 0.5193, 0.613, 0.5067, 0.6213, 0.5146, 0.6073, 0.52, 0.7049, 0.5132, 0.7135, 0.5057, 0.7186, 0.5193, 0.3172, 0.3504, 0.3339, 0.347, 0.338, 0.3556, 0.3185, 0.3581, 0.2992, 0.3621, 0.3003, 0.3526, 0.3172, 0.3504, 0.3185, 0.3581, 0.3339, 0.347, 0.3407, 0.3444, 0.3533, 0.3516, 0.338, 0.3556, 0.2834, 0.3632, 0.293, 0.3523, 0.3003, 0.3526, 0.2992, 0.3621, 0.3407, 0.3444, 0.3434, 0.334, 0.3574, 0.3459, 0.3533, 0.3516, 0.2776, 0.3591, 0.2871, 0.3433, 0.293, 0.3523, 0.2834, 0.3632, 0.3434, 0.334, 0.3421, 0.3206, 0.3611, 0.3234, 0.3574, 0.3459, 0.2669, 0.339, 0.284, 0.3302, 0.2871, 0.3433, 0.2776, 0.3591, 0.3421, 0.3206, 0.3376, 0.2865, 0.3632, 0.2875, 0.3611, 0.3234, 0.2534, 0.3058, 0.2772, 0.2965, 0.284, 0.3302, 0.2669, 0.339, 0.3507, 0.2028, 0.3726, 0.2098, 0.3593, 0.2429, 0.3175, 0.228, 0.2426, 0.2624, 0.2193, 0.2355, 0.2376, 0.2218, 0.2772, 0.2347, 0.364, 0.1781, 0.3765, 0.1833, 0.3726, 0.2098, 0.3507, 0.2028, 0.2193, 0.2355, 0.207, 0.2118, 0.2171, 0.2028, 0.2376, 0.2218, 0.363, 0.1607, 0.3803, 0.1539, 0.3765, 0.1833, 0.364, 0.1781, 0.207, 0.2118, 0.1937, 0.1853, 0.2122, 0.1861, 0.2171, 0.2028, 0.3539, 0.1487, 0.3603, 0.143, 0.3803, 0.1539, 0.363, 0.1607, 0.1937, 0.1853, 0.209, 0.1685, 0.2169, 0.1718, 0.2122, 0.1861, 0.3469, 0.1478, 0.3507, 0.1392, 0.3603, 0.143, 0.3539, 0.1487, 0.209, 0.1685, 0.2168, 0.1618, 0.2232, 0.1687, 0.2169, 0.1718, 0.3271, 0.1467, 0.3306, 0.1377, 0.3507, 0.1392, 0.3469, 0.1478, 0.2168, 0.1618, 0.2353, 0.1538, 0.2415, 0.1611, 0.2232, 0.1687, 0.3184, 0.1453, 0.3179, 0.1392, 0.3306, 0.1377, 0.3271, 0.1467, 0.2353, 0.1538, 0.2478, 0.151, 0.2493, 0.157, 0.2415, 0.1611, 0.3131, 0.1464, 0.3126, 0.1406, 0.3179, 0.1392, 0.3184, 0.1453, 0.2478, 0.151, 0.2532, 0.1506, 0.2547, 0.1563, 0.2493, 0.157, 0.3003, 0.1578, 0.2947, 0.1456, 0.3126, 0.1406, 0.3131, 0.1464, 0.2532, 0.1506, 0.2718, 0.1495, 0.2705, 0.1628, 0.2547, 0.1563, 0.2864, 0.1666, 0.2836, 0.1498, 0.2947, 0.1456, 0.3003, 0.1578, 0.2718, 0.1495, 0.2836, 0.1498, 0.2864, 0.1666, 0.2705, 0.1628, 0.3131, 0.1464, 0.3168, 0.1573, 0.309, 0.162, 0.3003, 0.1578, 0.2636, 0.1696, 0.2547, 0.1677, 0.2547, 0.1563, 0.2705, 0.1628, 0.3184, 0.1453, 0.3225, 0.1558, 0.3168, 0.1573, 0.3131, 0.1464, 0.2547, 0.1677, 0.2488, 0.1682, 0.2493, 0.157, 0.2547, 0.1563, 0.3184, 0.1453, 0.3271, 0.1467, 0.3308, 0.1555, 0.3225, 0.1558, 0.2409, 0.1706, 0.2415, 0.1611, 0.2493, 0.157, 0.2488, 0.1682, 0.3271, 0.1467, 0.3469, 0.1478, 0.3452, 0.1554, 0.3308, 0.1555, 0.2273, 0.1752, 0.2232, 0.1687, 0.2415, 0.1611, 0.2409, 0.1706, 0.3469, 0.1478, 0.3539, 0.1487, 0.3515, 0.159, 0.3452, 0.1554, 0.2225, 0.1807, 0.2169, 0.1718, 0.2232, 0.1687, 0.2273, 0.1752, 0.3539, 0.1487, 0.363, 0.1607, 0.3559, 0.168, 0.3515, 0.159, 0.2214, 0.1907, 0.2122, 0.1861, 0.2169, 0.1718, 0.2225, 0.1807, 0.363, 0.1607, 0.364, 0.1781, 0.3522, 0.1856, 0.3559, 0.168, 0.2306, 0.206, 0.2171, 0.2028, 0.2122, 0.1861, 0.2214, 0.1907, 0.364, 0.1781, 0.3507, 0.2028, 0.3432, 0.197, 0.3522, 0.1856, 0.2428, 0.2138, 0.2376, 0.2218, 0.2171, 0.2028, 0.2306, 0.206, 0.3507, 0.2028, 0.3175, 0.228, 0.3201, 0.197, 0.3432, 0.197, 0.265, 0.2062, 0.2772, 0.2347, 0.2376, 0.2218, 0.2428, 0.2138, 0.2938, 0.2108, 0.3136, 0.1934, 0.3201, 0.197, 0.3175, 0.228, 0.265, 0.2062, 0.2695, 0.2008, 0.2938, 0.2108, 0.2772, 0.2347, 0.2864, 0.1666, 0.3003, 0.1578, 0.309, 0.162, 0.3046, 0.1742, 0.2636, 0.1696, 0.2705, 0.1628, 0.2864, 0.1666, 0.2717, 0.1797, 0.2901, 0.1883, 0.2864, 0.1666, 0.3046, 0.1742, 0.3075, 0.1854, 0.2717, 0.1797, 0.2864, 0.1666, 0.2901, 0.1883, 0.2727, 0.1912, 0.3075, 0.1854, 0.3136, 0.1934, 0.2938, 0.2108, 0.2901, 0.1883, 0.2938, 0.2108, 0.2695, 0.2008, 0.2727, 0.1912, 0.2901, 0.1883, 0.3172, 0.3504, 0.316, 0.343, 0.3221, 0.3411, 0.3339, 0.347, 0.3095, 0.3431, 0.316, 0.343, 0.3172, 0.3504, 0.3003, 0.3526, 0.3339, 0.347, 0.3221, 0.3411, 0.3271, 0.3354, 0.3407, 0.3444, 0.3029, 0.3394, 0.3095, 0.3431, 0.3003, 0.3526, 0.293, 0.3523, 0.3407, 0.3444, 0.3271, 0.3354, 0.3246, 0.3221, 0.3434, 0.334, 0.3011, 0.326, 0.3029, 0.3394, 0.293, 0.3523, 0.2871, 0.3433, 0.3254, 0.3184, 0.3176, 0.2871, 0.3376, 0.2865, 0.3421, 0.3206, 0.2772, 0.2965, 0.2963, 0.2906, 0.2991, 0.3228, 0.284, 0.3302, 0.3421, 0.3206, 0.3434, 0.334, 0.3246, 0.3221, 0.3254, 0.3184, 0.3011, 0.326, 0.2871, 0.3433, 0.284, 0.3302, 0.2991, 0.3228, 0.3069, 0.2885, 0.3039, 0.2707, 0.3167, 0.2632, 0.3176, 0.2871, 0.2895, 0.2678, 0.3039, 0.2707, 0.3069, 0.2885, 0.2963, 0.2906, 0.3069, 0.2885, 0.3176, 0.2871, 0.3254, 0.3184, 0.3118, 0.318, 0.2991, 0.3228, 0.2963, 0.2906, 0.3069, 0.2885, 0.3118, 0.318, 0.3254, 0.3184, 0.3246, 0.3221, 0.3132, 0.3264, 0.3118, 0.318, 0.3132, 0.3264, 0.3011, 0.326, 0.2991, 0.3228, 0.3118, 0.318, 0.3133, 0.2578, 0.3137, 0.2512, 0.321, 0.2511, 0.3167, 0.2632, 0.2814, 0.2577, 0.2884, 0.2554, 0.2909, 0.2615, 0.2895, 0.2678, 0.3137, 0.2512, 0.3115, 0.2439, 0.315, 0.2392, 0.321, 0.2511, 0.2833, 0.2444, 0.2882, 0.2477, 0.2884, 0.2554, 0.2814, 0.2577, 0.3115, 0.2439, 0.3056, 0.2424, 0.2981, 0.2381, 0.315, 0.2392, 0.2981, 0.2381, 0.2933, 0.2444, 0.2882, 0.2477, 0.2833, 0.2444, 0.3005, 0.244, 0.3001, 0.2476, 0.2933, 0.2444, 0.2981, 0.2381, 0.3056, 0.2424, 0.3001, 0.2476, 0.3005, 0.244, 0.2981, 0.2381, 0.3133, 0.2578, 0.3167, 0.2632, 0.3039, 0.2707, 0.3031, 0.2654, 0.3039, 0.2707, 0.2895, 0.2678, 0.2909, 0.2615, 0.3031, 0.2654, 0.3098, 0.2551, 0.3133, 0.2578, 0.3031, 0.2654, 0.3023, 0.2608, 0.3031, 0.2654, 0.2909, 0.2615, 0.2934, 0.2578, 0.3023, 0.2608, 0.306, 0.2459, 0.3007, 0.2515, 0.3001, 0.2476, 0.3056, 0.2424, 0.3001, 0.2476, 0.3007, 0.2515, 0.2941, 0.2478, 0.2933, 0.2444, 0.3096, 0.2465, 0.306, 0.2459, 0.3056, 0.2424, 0.3115, 0.2439, 0.2933, 0.2444, 0.2941, 0.2478, 0.2908, 0.2496, 0.2882, 0.2477, 0.3106, 0.2514, 0.3096, 0.2465, 0.3115, 0.2439, 0.3137, 0.2512, 0.2882, 0.2477, 0.2908, 0.2496, 0.2914, 0.2545, 0.2884, 0.2554, 0.3098, 0.2551, 0.3106, 0.2514, 0.3137, 0.2512, 0.3133, 0.2578, 0.2884, 0.2554, 0.2914, 0.2545, 0.2934, 0.2578, 0.2909, 0.2615, 0.3096, 0.2465, 0.3106, 0.2514, 0.3007, 0.2515, 0.306, 0.2459, 0.3007, 0.2515, 0.2914, 0.2545, 0.2908, 0.2496, 0.2941, 0.2478, 0.3098, 0.2551, 0.3023, 0.2608, 0.3007, 0.2515, 0.3106, 0.2514, 0.3007, 0.2515, 0.3023, 0.2608, 0.2934, 0.2578, 0.2914, 0.2545, 0.3175, 0.228, 0.315, 0.2392, 0.2981, 0.2381, 0.2938, 0.2108, 0.2981, 0.2381, 0.2833, 0.2444, 0.2772, 0.2347, 0.2938, 0.2108, 0.3308, 0.2525, 0.321, 0.2511, 0.315, 0.2392, 0.3175, 0.228, 0.2833, 0.2444, 0.2814, 0.2577, 0.2726, 0.2621, 0.2772, 0.2347, 0.3336, 0.2654, 0.3167, 0.2632, 0.321, 0.2511, 0.3308, 0.2525, 0.2814, 0.2577, 0.2895, 0.2678, 0.2742, 0.2752, 0.2726, 0.2621, 0.3376, 0.2865, 0.3176, 0.2871, 0.3167, 0.2632, 0.3336, 0.2654, 0.2895, 0.2678, 0.2963, 0.2906, 0.2772, 0.2965, 0.2742, 0.2752, 0.3336, 0.2654, 0.3632, 0.2658, 0.3632, 0.2875, 0.3376, 0.2865, 0.2534, 0.3058, 0.2463, 0.2853, 0.2742, 0.2752, 0.2772, 0.2965, 0.3308, 0.2525, 0.3618, 0.2547, 0.3632, 0.2658, 0.3336, 0.2654, 0.2463, 0.2853, 0.2441, 0.2744, 0.2726, 0.2621, 0.2742, 0.2752, 0.3308, 0.2525, 0.3175, 0.228, 0.3593, 0.2429, 0.3618, 0.2547, 0.2426, 0.2624, 0.2772, 0.2347, 0.2726, 0.2621, 0.2441, 0.2744, 0.3134, 0.3276, 0.3132, 0.3264, 0.3246, 0.3221, 0.3229, 0.3249, 0.3011, 0.326, 0.3132, 0.3264, 0.3134, 0.3276, 0.3035, 0.3281, 0.3229, 0.3249, 0.3246, 0.3221, 0.3271, 0.3354, 0.3247, 0.3342, 0.3029, 0.3394, 0.3011, 0.326, 0.3035, 0.3281, 0.3049, 0.3375, 0.3247, 0.3342, 0.3271, 0.3354, 0.3221, 0.3411, 0.3202, 0.3398, 0.3095, 0.3431, 0.3029, 0.3394, 0.3049, 0.3375, 0.3109, 0.3413, 0.3202, 0.3398, 0.3221, 0.3411, 0.316, 0.343, 0.3157, 0.3415, 0.316, 0.343, 0.3095, 0.3431, 0.3109, 0.3413, 0.3157, 0.3415, 0.3157, 0.3415, 0.3109, 0.3413, 0.3123, 0.3367, 0.3149, 0.3369, 0.3174, 0.3358, 0.3202, 0.3398, 0.3157, 0.3415, 0.3149, 0.3369, 0.3197, 0.3337, 0.3247, 0.3342, 0.3202, 0.3398, 0.3174, 0.3358, 0.3109, 0.3413, 0.3049, 0.3375, 0.3094, 0.3354, 0.3123, 0.3367, 0.3196, 0.3305, 0.3229, 0.3249, 0.3247, 0.3342, 0.3197, 0.3337, 0.3049, 0.3375, 0.3035, 0.3281, 0.3085, 0.3324, 0.3094, 0.3354, 0.3141, 0.332, 0.3134, 0.3276, 0.3229, 0.3249, 0.3196, 0.3305, 0.3035, 0.3281, 0.3134, 0.3276, 0.3141, 0.332, 0.3085, 0.3324, 0.3174, 0.3358, 0.3149, 0.3369, 0.3141, 0.332, 0.3196, 0.3305, 0.3141, 0.332, 0.3149, 0.3369, 0.3123, 0.3367, 0.3085, 0.3324, 0.3197, 0.3337, 0.3174, 0.3358, 0.3196, 0.3305, 0.3085, 0.3324, 0.3123, 0.3367, 0.3094, 0.3354, 0.3165, 0.1895, 0.3136, 0.1934, 0.3075, 0.1854, 0.3123, 0.183, 0.2727, 0.1912, 0.2695, 0.2008, 0.2655, 0.198, 0.2673, 0.1905, 0.3123, 0.183, 0.3075, 0.1854, 0.3046, 0.1742, 0.3114, 0.1742, 0.2717, 0.1797, 0.2727, 0.1912, 0.2673, 0.1905, 0.2653, 0.182, 0.3114, 0.1742, 0.3046, 0.1742, 0.309, 0.162, 0.3136, 0.1658, 0.2636, 0.1696, 0.2717, 0.1797, 0.2653, 0.182, 0.2604, 0.1747, 0.3227, 0.1923, 0.3201, 0.197, 0.3136, 0.1934, 0.3165, 0.1895, 0.2695, 0.2008, 0.265, 0.2062, 0.2606, 0.2027, 0.2655, 0.198, 0.3389, 0.1912, 0.3432, 0.197, 0.3201, 0.197, 0.3227, 0.1923, 0.265, 0.2062, 0.2428, 0.2138, 0.245, 0.2069, 0.2606, 0.2027, 0.3466, 0.183, 0.3522, 0.1856, 0.3432, 0.197, 0.3389, 0.1912, 0.2428, 0.2138, 0.2306, 0.206, 0.235, 0.2017, 0.245, 0.2069, 0.3509, 0.1702, 0.3559, 0.168, 0.3522, 0.1856, 0.3466, 0.183, 0.2306, 0.206, 0.2214, 0.1907, 0.2268, 0.1911, 0.235, 0.2017, 0.347, 0.1626, 0.3515, 0.159, 0.3559, 0.168, 0.3509, 0.1702, 0.2214, 0.1907, 0.2225, 0.1807, 0.228, 0.1826, 0.2268, 0.1911, 0.3425, 0.1588, 0.3452, 0.1554, 0.3515, 0.159, 0.347, 0.1626, 0.2225, 0.1807, 0.2273, 0.1752, 0.231, 0.1776, 0.228, 0.1826, 0.3307, 0.1595, 0.3308, 0.1555, 0.3452, 0.1554, 0.3425, 0.1588, 0.2273, 0.1752, 0.2409, 0.1706, 0.2423, 0.1743, 0.231, 0.1776, 0.3239, 0.1595, 0.3225, 0.1558, 0.3308, 0.1555, 0.3307, 0.1595, 0.2409, 0.1706, 0.2488, 0.1682, 0.2487, 0.1721, 0.2423, 0.1743, 0.3188, 0.1611, 0.3168, 0.1573, 0.3225, 0.1558, 0.3239, 0.1595, 0.2488, 0.1682, 0.2547, 0.1677, 0.254, 0.172, 0.2487, 0.1721, 0.3136, 0.1658, 0.309, 0.162, 0.3168, 0.1573, 0.3188, 0.1611, 0.2547, 0.1677, 0.2636, 0.1696, 0.2604, 0.1747, 0.254, 0.172, 0.3169, 0.1672, 0.3136, 0.1658, 0.3188, 0.1611, 0.3199, 0.1628, 0.254, 0.172, 0.2604, 0.1747, 0.2579, 0.1771, 0.2536, 0.174, 0.3199, 0.1628, 0.3188, 0.1611, 0.3239, 0.1595, 0.3244, 0.1614, 0.2487, 0.1721, 0.254, 0.172, 0.2536, 0.174, 0.2489, 0.1741, 0.3244, 0.1614, 0.3239, 0.1595, 0.3307, 0.1595, 0.3306, 0.1611, 0.2423, 0.1743, 0.2487, 0.1721, 0.2489, 0.1741, 0.2429, 0.1759, 0.3306, 0.1611, 0.3307, 0.1595, 0.3425, 0.1588, 0.341, 0.1618, 0.231, 0.1776, 0.2423, 0.1743, 0.2429, 0.1759, 0.2333, 0.1799, 0.341, 0.1618, 0.3425, 0.1588, 0.347, 0.1626, 0.3449, 0.1649, 0.228, 0.1826, 0.231, 0.1776, 0.2333, 0.1799, 0.2307, 0.1841, 0.3449, 0.1649, 0.347, 0.1626, 0.3509, 0.1702, 0.3476, 0.1704, 0.2268, 0.1911, 0.228, 0.1826, 0.2307, 0.1841, 0.23, 0.1901, 0.3476, 0.1704, 0.3509, 0.1702, 0.3466, 0.183, 0.3443, 0.1817, 0.235, 0.2017, 0.2268, 0.1911, 0.23, 0.1901, 0.2368, 0.1998, 0.3443, 0.1817, 0.3466, 0.183, 0.3389, 0.1912, 0.338, 0.1883, 0.245, 0.2069, 0.235, 0.2017, 0.2368, 0.1998, 0.2448, 0.2039, 0.338, 0.1883, 0.3389, 0.1912, 0.3227, 0.1923, 0.3238, 0.1895, 0.2606, 0.2027, 0.245, 0.2069, 0.2448, 0.2039, 0.2587, 0.2004, 0.3238, 0.1895, 0.3227, 0.1923, 0.3165, 0.1895, 0.3185, 0.1861, 0.2655, 0.198, 0.2606, 0.2027, 0.2587, 0.2004, 0.2625, 0.1955, 0.3145, 0.174, 0.3114, 0.1742, 0.3136, 0.1658, 0.3169, 0.1672, 0.2604, 0.1747, 0.2653, 0.182, 0.2624, 0.1828, 0.2579, 0.1771, 0.3162, 0.1811, 0.3123, 0.183, 0.3114, 0.1742, 0.3145, 0.174, 0.2653, 0.182, 0.2673, 0.1905, 0.263, 0.19, 0.2624, 0.1828, 0.3185, 0.1861, 0.3165, 0.1895, 0.3123, 0.183, 0.3162, 0.1811, 0.2673, 0.1905, 0.2655, 0.198, 0.2625, 0.1955, 0.263, 0.19, 0.2924, 0.1268, 0.2947, 0.1456, 0.2836, 0.1498, 0.2805, 0.1316, 0.2836, 0.1498, 0.2718, 0.1495, 0.2678, 0.131, 0.2805, 0.1316, 0.312, 0.1335, 0.3126, 0.1406, 0.2947, 0.1456, 0.2924, 0.1268, 0.2718, 0.1495, 0.2532, 0.1506, 0.2514, 0.1438, 0.2678, 0.131, 0.3191, 0.1338, 0.3179, 0.1392, 0.3126, 0.1406, 0.312, 0.1335, 0.2532, 0.1506, 0.2478, 0.151, 0.2448, 0.1463, 0.2514, 0.1438, 0.3319, 0.1235, 0.3306, 0.1377, 0.3179, 0.1392, 0.3191, 0.1338, 0.2478, 0.151, 0.2353, 0.1538, 0.2294, 0.1408, 0.2448, 0.1463, 0.3565, 0.128, 0.3507, 0.1392, 0.3306, 0.1377, 0.3319, 0.1235, 0.2353, 0.1538, 0.2168, 0.1618, 0.2076, 0.1531, 0.2294, 0.1408, 0.3672, 0.1338, 0.3603, 0.143, 0.3507, 0.1392, 0.3565, 0.128, 0.2168, 0.1618, 0.209, 0.1685, 0.1995, 0.1621, 0.2076, 0.1531, 0.3901, 0.1505, 0.3803, 0.1539, 0.3603, 0.143, 0.3672, 0.1338, 0.209, 0.1685, 0.1937, 0.1853, 0.1833, 0.1854, 0.1995, 0.1621, 0.394, 0.1827, 0.3765, 0.1833, 0.3803, 0.1539, 0.3901, 0.1505, 0.1937, 0.1853, 0.207, 0.2118, 0.1903, 0.2169, 0.1833, 0.1854, 0.3845, 0.2102, 0.3726, 0.2098, 0.3765, 0.1833, 0.394, 0.1827, 0.207, 0.2118, 0.2193, 0.2355, 0.2082, 0.2398, 0.1903, 0.2169, 0.3873, 0.4717, 0.3364, 0.4665, 0.3326, 0.4438, 0.3613, 0.4395, 0.3326, 0.4438, 0.3364, 0.4665, 0.2898, 0.4878, 0.3041, 0.449, 0.3613, 0.4395, 0.3326, 0.4438, 0.3253, 0.3997, 0.3494, 0.3998, 0.3253, 0.3997, 0.3326, 0.4438, 0.3041, 0.449, 0.3026, 0.4076, 0.3494, 0.3998, 0.3253, 0.3997, 0.3207, 0.3715, 0.3422, 0.3701, 0.3207, 0.3715, 0.3253, 0.3997, 0.3026, 0.4076, 0.2998, 0.3771, 0.3207, 0.3715, 0.3185, 0.3581, 0.338, 0.3556, 0.3422, 0.3701, 0.2992, 0.3621, 0.3185, 0.3581, 0.3207, 0.3715, 0.2998, 0.3771, 0.3422, 0.3701, 0.338, 0.3556, 0.3533, 0.3516, 0.3676, 0.3623, 0.2834, 0.3632, 0.2992, 0.3621, 0.2998, 0.3771, 0.2733, 0.3779, 0.3676, 0.3623, 0.3533, 0.3516, 0.3574, 0.3459, 0.39, 0.3343, 0.2776, 0.3591, 0.2834, 0.3632, 0.2733, 0.3779, 0.2431, 0.3586, 0.39, 0.3343, 0.3574, 0.3459, 0.3611, 0.3234, 0.3959, 0.2956, 0.2669, 0.339, 0.2776, 0.3591, 0.2431, 0.3586, 0.2251, 0.324, 0.3613, 0.4395, 0.3494, 0.3998, 0.3757, 0.3968, 0.3861, 0.4324, 0.2767, 0.4131, 0.3026, 0.4076, 0.3041, 0.449, 0.2783, 0.4502, 0.3422, 0.3701, 0.3676, 0.3623, 0.3757, 0.3968, 0.3494, 0.3998, 0.2767, 0.4131, 0.2733, 0.3779, 0.2998, 0.3771, 0.3026, 0.4076, 0.3613, 0.4395, 0.3861, 0.4324, 0.4107, 0.4405, 0.3873, 0.4717, 0.2577, 0.4658, 0.2783, 0.4502, 0.3041, 0.449, 0.2898, 0.4878, 0.3959, 0.2956, 0.3611, 0.3234, 0.3632, 0.2875, 0.3905, 0.2679, 0.2534, 0.3058, 0.2669, 0.339, 0.2251, 0.324, 0.2213, 0.296, 0.3756, 0.248, 0.3843, 0.2555, 0.3632, 0.2658, 0.3618, 0.2547, 0.2463, 0.2853, 0.2231, 0.2824, 0.2289, 0.2725, 0.2441, 0.2744, 0.3843, 0.2555, 0.3905, 0.2679, 0.3632, 0.2875, 0.3632, 0.2658, 0.2534, 0.3058, 0.2213, 0.296, 0.2231, 0.2824, 0.2463, 0.2853, 0.3756, 0.248, 0.3618, 0.2547, 0.3593, 0.2429, 0.369, 0.2417, 0.2426, 0.2624, 0.2441, 0.2744, 0.2289, 0.2725, 0.2331, 0.2644, 0.3845, 0.2102, 0.369, 0.2417, 0.3593, 0.2429, 0.3726, 0.2098, 0.2426, 0.2624, 0.2331, 0.2644, 0.2082, 0.2398, 0.2193, 0.2355, 0.9294, 0.24, 0.8663, 0.2471, 0.8479, 0.1764, 0.9224, 0.1764, 0.8479, 0.1764, 0.8663, 0.1057, 0.9294, 0.1128, 0.9224, 0.1764, 0.3924, 0.4945, 0.419, 0.5872, 0.3599, 0.6092, 0.3401, 0.4891, 0.3599, 0.6092, 0.297, 0.6073, 0.2923, 0.5111, 0.3401, 0.4891, 0.3873, 0.4717, 0.3924, 0.4945, 0.3401, 0.4891, 0.3364, 0.4665, 0.3401, 0.4891, 0.2923, 0.5111, 0.2898, 0.4878, 0.3364, 0.4665, 0.3924, 0.4945, 0.3873, 0.4717, 0.4107, 0.4405, 0.425, 0.4407, 0.2577, 0.4658, 0.2898, 0.4878, 0.2923, 0.5111, 0.2442, 0.4706, 0.4422, 0.1629, 0.394, 0.1827, 0.3901, 0.1505, 0.427, 0.1204, 0.1833, 0.1854, 0.1903, 0.2169, 0.1384, 0.2142, 0.1387, 0.1691, 0.3427, 0.009267, 0.3302, 0.05821, 0.2691, 0.0641, 0.2583, 0.0, 0.2691, 0.0641, 0.2096, 0.07864, 0.1816, 0.03661, 0.2583, 0.0, 0.38, 0.9433, 0.3752, 0.9937, 0.306, 0.9891, 0.3061, 0.9106, 0.306, 0.9891, 0.2365, 0.9938, 0.2317, 0.9431, 0.3061, 0.9106, 0.4342, 0.8609, 0.38, 0.9433, 0.3061, 0.9106, 0.3841, 0.8187, 0.3061, 0.9106, 0.2317, 0.9431, 0.1773, 0.86, 0.2279, 0.8179, 0.3757, 0.1183, 0.3672, 0.1338, 0.3565, 0.128, 0.3671, 0.1041, 0.2076, 0.1531, 0.1995, 0.1621, 0.1864, 0.1503, 0.1898, 0.1341, 0.3943, 0.08458, 0.3757, 0.1183, 0.3671, 0.1041, 0.3749, 0.05604, 0.1898, 0.1341, 0.1864, 0.1503, 0.1578, 0.1246, 0.1666, 0.09133, 0.4186, 0.05186, 0.3943, 0.08458, 0.3749, 0.05604, 0.3968, 0.01663, 0.1666, 0.09133, 0.1578, 0.1246, 0.1241, 0.1018, 0.1331, 0.06136, 0.4559, 0.949, 0.4471, 0.9864, 0.4152, 0.9739, 0.4235, 0.9343, 0.1962, 0.9739, 0.164, 0.9865, 0.1552, 0.9488, 0.1879, 0.9339, 0.4235, 0.9343, 0.4709, 0.8878, 0.5062, 0.9213, 0.4559, 0.949, 0.1044, 0.9206, 0.1402, 0.8869, 0.1879, 0.9339, 0.1552, 0.9488, 0.4235, 0.9343, 0.38, 0.9433, 0.4342, 0.8609, 0.4709, 0.8878, 0.1773, 0.86, 0.2317, 0.9431, 0.1879, 0.9339, 0.1402, 0.8869, 0.4152, 0.9739, 0.3752, 0.9937, 0.38, 0.9433, 0.4235, 0.9343, 0.2317, 0.9431, 0.2365, 0.9938, 0.1962, 0.9739, 0.1879, 0.9339, 0.3749, 0.05604, 0.3302, 0.05821, 0.3427, 0.009267, 0.3968, 0.01663, 0.1816, 0.03661, 0.2096, 0.07864, 0.1666, 0.09133, 0.1331, 0.06136, 0.3671, 0.1041, 0.3347, 0.1086, 0.3302, 0.05821, 0.3749, 0.05604, 0.2096, 0.07864, 0.2219, 0.1277, 0.1898, 0.1341, 0.1666, 0.09133, 0.3671, 0.1041, 0.3565, 0.128, 0.3319, 0.1235, 0.3347, 0.1086, 0.2294, 0.1408, 0.2076, 0.1531, 0.1898, 0.1341, 0.2219, 0.1277, 0.3302, 0.05821, 0.3347, 0.1086, 0.2778, 0.1152, 0.2691, 0.0641, 0.2778, 0.1152, 0.2219, 0.1277, 0.2096, 0.07864, 0.2691, 0.0641, 0.3191, 0.1338, 0.312, 0.1335, 0.2924, 0.1268, 0.3319, 0.1235, 0.2678, 0.131, 0.2514, 0.1438, 0.2448, 0.1463, 0.2294, 0.1408, 0.3347, 0.1086, 0.3319, 0.1235, 0.2924, 0.1268, 0.2778, 0.1152, 0.2678, 0.131, 0.2294, 0.1408, 0.2219, 0.1277, 0.2778, 0.1152, 0.2778, 0.1152, 0.2924, 0.1268, 0.2805, 0.1316, 0.2805, 0.1316, 0.2678, 0.131, 0.2778, 0.1152, 0.427, 0.1204, 0.3901, 0.1505, 0.3672, 0.1338, 0.3757, 0.1183, 0.1995, 0.1621, 0.1833, 0.1854, 0.1387, 0.1691, 0.1864, 0.1503, 0.3943, 0.08458, 0.4351, 0.1016, 0.427, 0.1204, 0.3757, 0.1183, 0.1387, 0.1691, 0.1249, 0.1541, 0.1578, 0.1246, 0.1864, 0.1503, 0.4186, 0.05186, 0.4582, 0.08832, 0.4351, 0.1016, 0.3943, 0.08458, 0.1249, 0.1541, 0.0988, 0.1491, 0.1241, 0.1018, 0.1578, 0.1246, 0.4471, 0.9864, 0.4559, 0.949, 0.5062, 0.9213, 0.4886, 0.9692, 0.1044, 0.9206, 0.1552, 0.9488, 0.164, 0.9865, 0.1222, 0.969, 0.4546, 0.577, 0.419, 0.5872, 0.3924, 0.4945, 0.4557, 0.505, 0.2923, 0.5111, 0.297, 0.6073, 0.26, 0.6092, 0.2358, 0.5413, 0.4989, 0.2075, 0.4369, 0.2218, 0.4422, 0.1629, 0.4847, 0.1782, 0.1384, 0.2142, 0.1627, 0.2679, 0.09963, 0.2747, 0.1033, 0.2425, 0.4369, 0.2218, 0.3845, 0.2102, 0.394, 0.1827, 0.4422, 0.1629, 0.1903, 0.2169, 0.2082, 0.2398, 0.1627, 0.2679, 0.1384, 0.2142, 0.3843, 0.2555, 0.3756, 0.248, 0.3845, 0.2102, 0.4369, 0.2218, 0.2082, 0.2398, 0.2289, 0.2725, 0.2231, 0.2824, 0.1627, 0.2679, 0.4557, 0.505, 0.3924, 0.4945, 0.425, 0.4407, 0.2442, 0.4706, 0.2923, 0.5111, 0.2358, 0.5413, 0.3756, 0.248, 0.369, 0.2417, 0.3845, 0.2102, 0.2082, 0.2398, 0.2331, 0.2644, 0.2289, 0.2725, 0.8467, 0.2861, 0.9266, 0.2774, 0.9271, 0.3141, 0.8689, 0.3187, 0.9271, 0.03874, 0.9266, 0.07539, 0.8467, 0.06675, 0.8689, 0.03412, 0.8467, 0.2861, 0.8663, 0.2471, 0.9294, 0.24, 0.9266, 0.2774, 0.9294, 0.1128, 0.8663, 0.1057, 0.8467, 0.06675, 0.9266, 0.07539, 0.8663, 0.2471, 0.8467, 0.2861, 0.8128, 0.241, 0.8128, 0.1119, 0.8467, 0.06675, 0.8663, 0.1057, 0.4705, 0.07492, 0.4627, 0.06876, 0.4835, 0.04749, 0.4845, 0.05868, 0.06152, 0.119, 0.08814, 0.1322, 0.08278, 0.1406, 0.06428, 0.1299, 0.5164, 0.04425, 0.4845, 0.05868, 0.4835, 0.04749, 0.5212, 0.02954, 0.06152, 0.119, 0.06428, 0.1299, 0.02942, 0.1268, 0.02007, 0.1145, 0.5404, 0.06138, 0.5164, 0.04425, 0.5212, 0.02954, 0.5503, 0.05179, 0.02007, 0.1145, 0.02942, 0.1268, 0.01255, 0.1508, 0.0, 0.1451, 0.545, 0.09251, 0.5404, 0.06138, 0.5503, 0.05179, 0.5557, 0.09045, 0.0, 0.1451, 0.01255, 0.1508, 0.01842, 0.1816, 0.00768, 0.1832, 0.5292, 0.1244, 0.545, 0.09251, 0.5557, 0.09045, 0.5364, 0.1302, 0.00768, 0.1832, 0.01842, 0.1816, 0.04381, 0.2064, 0.03894, 0.2143, 0.5035, 0.1488, 0.5292, 0.1244, 0.5364, 0.1302, 0.5039, 0.1602, 0.03894, 0.2143, 0.04381, 0.2064, 0.07597, 0.221, 0.07933, 0.2318, 0.5076, 0.1383, 0.5274, 0.1132, 0.5292, 0.1244, 0.5035, 0.1488, 0.04381, 0.2064, 0.04179, 0.1953, 0.06865, 0.2124, 0.07597, 0.221, 0.5274, 0.1132, 0.5384, 0.09032, 0.545, 0.09251, 0.5292, 0.1244, 0.01842, 0.1816, 0.02392, 0.1774, 0.04179, 0.1953, 0.04381, 0.2064, 0.5384, 0.09032, 0.5365, 0.06941, 0.5404, 0.06138, 0.545, 0.09251, 0.01255, 0.1508, 0.01879, 0.1571, 0.02392, 0.1774, 0.01842, 0.1816, 0.5365, 0.06941, 0.5204, 0.05991, 0.5164, 0.04425, 0.5404, 0.06138, 0.02942, 0.1268, 0.03082, 0.1429, 0.01879, 0.1571, 0.01255, 0.1508, 0.5204, 0.05991, 0.4971, 0.06843, 0.4845, 0.05868, 0.5164, 0.04425, 0.06428, 0.1299, 0.05555, 0.1432, 0.03082, 0.1429, 0.02942, 0.1268, 0.4836, 0.08023, 0.4705, 0.07492, 0.4845, 0.05868, 0.4971, 0.06843, 0.06428, 0.1299, 0.08278, 0.1406, 0.07218, 0.1499, 0.05555, 0.1432, 0.4823, 0.149, 0.4847, 0.1782, 0.4422, 0.1629, 0.4634, 0.1516, 0.1384, 0.2142, 0.1033, 0.2425, 0.09601, 0.2143, 0.1147, 0.2104, 0.5035, 0.1488, 0.5039, 0.1602, 0.4847, 0.1782, 0.4823, 0.149, 0.1033, 0.2425, 0.07933, 0.2318, 0.07597, 0.221, 0.09601, 0.2143, 0.4634, 0.1516, 0.4422, 0.1629, 0.427, 0.1204, 0.4351, 0.1016, 0.1387, 0.1691, 0.1384, 0.2142, 0.1147, 0.2104, 0.1249, 0.1541, 0.4705, 0.07492, 0.4658, 0.09161, 0.4582, 0.08832, 0.4627, 0.06876, 0.0988, 0.1491, 0.09272, 0.1547, 0.08278, 0.1406, 0.08814, 0.1322, 0.4995, 0.1292, 0.5076, 0.1383, 0.5035, 0.1488, 0.4823, 0.149, 0.07597, 0.221, 0.06865, 0.2124, 0.0733, 0.2013, 0.09601, 0.2143, 0.4823, 0.149, 0.4788, 0.1386, 0.4961, 0.1246, 0.4995, 0.1292, 0.07501, 0.1958, 0.09588, 0.2033, 0.09601, 0.2143, 0.0733, 0.2013, 0.4961, 0.1246, 0.4788, 0.1386, 0.484, 0.1216, 0.4911, 0.1206, 0.08539, 0.1889, 0.09588, 0.2033, 0.07501, 0.1958, 0.07841, 0.1903, 0.4788, 0.1386, 0.4684, 0.1085, 0.4808, 0.1068, 0.484, 0.1216, 0.08353, 0.174, 0.09579, 0.1715, 0.09588, 0.2033, 0.08539, 0.1889, 0.4808, 0.1068, 0.4684, 0.1085, 0.4658, 0.09161, 0.4795, 0.09329, 0.09272, 0.1547, 0.09579, 0.1715, 0.08353, 0.174, 0.08031, 0.1608, 0.4795, 0.09329, 0.4658, 0.09161, 0.4705, 0.07492, 0.4836, 0.08023, 0.08278, 0.1406, 0.09272, 0.1547, 0.08031, 0.1608, 0.07218, 0.1499, 0.4658, 0.09161, 0.4684, 0.1085, 0.4351, 0.1016, 0.4582, 0.08832, 0.1249, 0.1541, 0.09579, 0.1715, 0.09272, 0.1547, 0.0988, 0.1491, 0.4788, 0.1386, 0.4634, 0.1516, 0.4351, 0.1016, 0.4684, 0.1085, 0.1249, 0.1541, 0.1147, 0.2104, 0.09588, 0.2033, 0.09579, 0.1715, 0.4788, 0.1386, 0.4823, 0.149, 0.4634, 0.1516, 0.1147, 0.2104, 0.09601, 0.2143, 0.09588, 0.2033, 0.488, 0.09431, 0.4795, 0.09329, 0.4836, 0.08023, 0.4924, 0.0819, 0.07218, 0.1499, 0.08031, 0.1608, 0.07272, 0.1646, 0.06448, 0.1543, 0.4881, 0.1057, 0.4808, 0.1068, 0.4795, 0.09329, 0.488, 0.09431, 0.08031, 0.1608, 0.08353, 0.174, 0.07636, 0.1753, 0.07272, 0.1646, 0.4877, 0.1171, 0.484, 0.1216, 0.4808, 0.1068, 0.4881, 0.1057, 0.08353, 0.174, 0.08539, 0.1889, 0.08046, 0.1859, 0.07636, 0.1753, 0.4934, 0.1165, 0.4911, 0.1206, 0.484, 0.1216, 0.4877, 0.1171, 0.08539, 0.1889, 0.07841, 0.1903, 0.0749, 0.1872, 0.08046, 0.1859, 0.4984, 0.1215, 0.4961, 0.1246, 0.4911, 0.1206, 0.4934, 0.1165, 0.07841, 0.1903, 0.07501, 0.1958, 0.07187, 0.1936, 0.0749, 0.1872, 0.4993, 0.1271, 0.4995, 0.1292, 0.4961, 0.1246, 0.4984, 0.1215, 0.07501, 0.1958, 0.0733, 0.2013, 0.0728, 0.1992, 0.07187, 0.1936, 0.507, 0.1325, 0.5076, 0.1383, 0.4995, 0.1292, 0.4993, 0.1271, 0.0733, 0.2013, 0.06865, 0.2124, 0.06732, 0.2068, 0.0728, 0.1992, 0.4924, 0.0819, 0.4836, 0.08023, 0.4971, 0.06843, 0.505, 0.07087, 0.05555, 0.1432, 0.07218, 0.1499, 0.06448, 0.1543, 0.049, 0.1481, 0.505, 0.07087, 0.4971, 0.06843, 0.5204, 0.05991, 0.523, 0.0661, 0.03082, 0.1429, 0.05555, 0.1432, 0.049, 0.1481, 0.03041, 0.1496, 0.523, 0.0661, 0.5204, 0.05991, 0.5365, 0.06941, 0.5307, 0.07426, 0.01879, 0.1571, 0.03082, 0.1429, 0.03041, 0.1496, 0.02585, 0.1598, 0.5307, 0.07426, 0.5365, 0.06941, 0.5384, 0.09032, 0.5338, 0.0875, 0.02392, 0.1774, 0.01879, 0.1571, 0.02585, 0.1598, 0.02729, 0.1733, 0.5338, 0.0875, 0.5384, 0.09032, 0.5274, 0.1132, 0.5257, 0.1063, 0.04179, 0.1953, 0.02392, 0.1774, 0.02729, 0.1733, 0.04112, 0.1883, 0.5257, 0.1063, 0.5274, 0.1132, 0.5076, 0.1383, 0.507, 0.1325, 0.06865, 0.2124, 0.04179, 0.1953, 0.04112, 0.1883, 0.06732, 0.2068, 0.5072, 0.1116, 0.4984, 0.1215, 0.4934, 0.1165, 0.4982, 0.1091, 0.0749, 0.1872, 0.07187, 0.1936, 0.06033, 0.1872, 0.06796, 0.1818, 0.5104, 0.09883, 0.5072, 0.1116, 0.4982, 0.1091, 0.5021, 0.09636, 0.06796, 0.1818, 0.06033, 0.1872, 0.0531, 0.1762, 0.06004, 0.1712, 0.5125, 0.08836, 0.5104, 0.09883, 0.5021, 0.09636, 0.5052, 0.08491, 0.06004, 0.1712, 0.0531, 0.1762, 0.04768, 0.167, 0.05343, 0.1614, 0.5171, 0.0826, 0.5125, 0.08836, 0.5052, 0.08491, 0.5121, 0.07728, 0.05343, 0.1614, 0.04768, 0.167, 0.04139, 0.1632, 0.04435, 0.1565, 0.5052, 0.08491, 0.4924, 0.0819, 0.505, 0.07087, 0.5121, 0.07728, 0.049, 0.1481, 0.06448, 0.1543, 0.05343, 0.1614, 0.04435, 0.1565, 0.5052, 0.08491, 0.5021, 0.09636, 0.488, 0.09431, 0.4924, 0.0819, 0.07272, 0.1646, 0.06004, 0.1712, 0.05343, 0.1614, 0.06448, 0.1543, 0.4982, 0.1091, 0.4881, 0.1057, 0.488, 0.09431, 0.5021, 0.09636, 0.07272, 0.1646, 0.07636, 0.1753, 0.06796, 0.1818, 0.06004, 0.1712, 0.4881, 0.1057, 0.4982, 0.1091, 0.4934, 0.1165, 0.4877, 0.1171, 0.0749, 0.1872, 0.06796, 0.1818, 0.07636, 0.1753, 0.08046, 0.1859, 0.5072, 0.1116, 0.507, 0.1325, 0.4993, 0.1271, 0.4984, 0.1215, 0.0728, 0.1992, 0.06732, 0.2068, 0.06033, 0.1872, 0.07187, 0.1936, 0.5072, 0.1116, 0.5104, 0.09883, 0.5257, 0.1063, 0.507, 0.1325, 0.04112, 0.1883, 0.0531, 0.1762, 0.06033, 0.1872, 0.06732, 0.2068, 0.5104, 0.09883, 0.5125, 0.08836, 0.5338, 0.0875, 0.5257, 0.1063, 0.02729, 0.1733, 0.04768, 0.167, 0.0531, 0.1762, 0.04112, 0.1883, 0.5125, 0.08836, 0.5171, 0.0826, 0.5307, 0.07426, 0.5338, 0.0875, 0.02585, 0.1598, 0.04139, 0.1632, 0.04768, 0.167, 0.02729, 0.1733, 0.5171, 0.0826, 0.5121, 0.07728, 0.523, 0.0661, 0.5307, 0.07426, 0.03041, 0.1496, 0.04435, 0.1565, 0.04139, 0.1632, 0.02585, 0.1598, 0.523, 0.0661, 0.5121, 0.07728, 0.505, 0.07087, 0.049, 0.1481, 0.04435, 0.1565, 0.03041, 0.1496, 0.5726, 0.8817, 0.5907, 0.8539, 0.6047, 0.9066, 0.5877, 0.9214, 0.005002, 0.9055, 0.01933, 0.8523, 0.03751, 0.8803, 0.0221, 0.9204, 0.5877, 0.9214, 0.6047, 0.9066, 0.6095, 0.9516, 0.5946, 0.9527, 0.0, 0.9509, 0.005002, 0.9055, 0.0221, 0.9204, 0.01512, 0.9521, 0.5946, 0.9527, 0.6095, 0.9516, 0.5931, 0.987, 0.5872, 0.9763, 0.01652, 0.9867, 0.0, 0.9509, 0.01512, 0.9521, 0.02252, 0.9759, 0.5872, 0.9763, 0.5931, 0.987, 0.562, 1.0, 0.5678, 0.9838, 0.04785, 0.9999, 0.01652, 0.9867, 0.02252, 0.9759, 0.04204, 0.9836, 0.5678, 0.9838, 0.562, 1.0, 0.527, 0.9886, 0.5453, 0.972, 0.08332, 0.9886, 0.04785, 0.9999, 0.04204, 0.9836, 0.06484, 0.9717, 0.5453, 0.972, 0.527, 0.9886, 0.5032, 0.9771, 0.5177, 0.9546, 0.1074, 0.9769, 0.08332, 0.9886, 0.06484, 0.9717, 0.09273, 0.9542, 0.5032, 0.9771, 0.4886, 0.9692, 0.5062, 0.9213, 0.5177, 0.9546, 0.1044, 0.9206, 0.1222, 0.969, 0.1074, 0.9769, 0.09273, 0.9542, 0.8945, 0.3528, 0.8689, 0.3187, 0.9271, 0.3141, 0.935, 0.3499, 0.9271, 0.03874, 0.8689, 0.03412, 0.8945, 0.0, 0.935, 0.00292, 0.4528, 0.8488, 0.4342, 0.8609, 0.3841, 0.8187, 0.4161, 0.8096, 0.2279, 0.8179, 0.1773, 0.86, 0.1586, 0.8477, 0.1959, 0.8085, 0.5148, 0.9054, 0.5062, 0.9213, 0.4709, 0.8878, 0.4836, 0.8761, 0.1402, 0.8869, 0.1044, 0.9206, 0.09582, 0.9045, 0.1275, 0.8751, 0.4836, 0.8761, 0.4709, 0.8878, 0.4342, 0.8609, 0.4528, 0.8488, 0.1773, 0.86, 0.1402, 0.8869, 0.1275, 0.8751, 0.1586, 0.8477, 0.5528, 0.9559, 0.5453, 0.972, 0.5177, 0.9546, 0.5262, 0.93, 0.09273, 0.9542, 0.06484, 0.9717, 0.05732, 0.9554, 0.08423, 0.9293, 0.5741, 0.9751, 0.5678, 0.9838, 0.5453, 0.972, 0.5528, 0.9559, 0.06484, 0.9717, 0.04204, 0.9836, 0.03575, 0.9748, 0.05732, 0.9554, 0.5678, 0.9838, 0.5741, 0.9751, 0.5872, 0.9763, 0.02252, 0.9759, 0.03575, 0.9748, 0.04204, 0.9836, 0.5262, 0.93, 0.5177, 0.9546, 0.5062, 0.9213, 0.5148, 0.9054, 0.1044, 0.9206, 0.09273, 0.9542, 0.08423, 0.9293, 0.09582, 0.9045, 0.6933, 0.7391, 0.6748, 0.7488, 0.6775, 0.7316, 0.6958, 0.7289, 0.6775, 0.766, 0.6748, 0.7488, 0.6933, 0.7585, 0.6958, 0.7687, 0.6748, 0.7488, 0.6095, 0.7488, 0.6775, 0.7316, 0.6775, 0.766, 0.6095, 0.7488, 0.6748, 0.7488, 0.3285, 0.6149, 0.3657, 0.6512, 0.3576, 0.6595, 0.3209, 0.6185, 0.2567, 0.6587, 0.2488, 0.6502, 0.2867, 0.6145, 0.2943, 0.6182, 0.3657, 0.6512, 0.3865, 0.6956, 0.3669, 0.7039, 0.3576, 0.6595, 0.2467, 0.703, 0.2272, 0.6943, 0.2488, 0.6502, 0.2567, 0.6587, 0.4161, 0.8096, 0.3841, 0.8187, 0.3763, 0.7782, 0.4125, 0.7707, 0.2362, 0.7774, 0.2279, 0.8179, 0.1959, 0.8085, 0.1999, 0.7695, 0.3669, 0.7039, 0.3865, 0.6956, 0.402, 0.7248, 0.3723, 0.7356, 0.2112, 0.7235, 0.2272, 0.6943, 0.2467, 0.703, 0.2408, 0.7347, 0.3723, 0.7356, 0.402, 0.7248, 0.4125, 0.7707, 0.3763, 0.7782, 0.1999, 0.7695, 0.2112, 0.7235, 0.2408, 0.7347, 0.2362, 0.7774, 0.8128, 0.241, 0.7968, 0.254, 0.7773, 0.2211, 0.7801, 0.2131, 0.7773, 0.1318, 0.7968, 0.09885, 0.8128, 0.1119, 0.7801, 0.1397, 0.4837, 0.8162, 0.4528, 0.8488, 0.4161, 0.8096, 0.484, 0.7864, 0.1959, 0.8085, 0.1586, 0.8477, 0.1278, 0.8146, 0.1278, 0.7845, 0.8689, 0.3187, 0.8495, 0.3153, 0.8261, 0.2819, 0.8467, 0.2861, 0.8261, 0.07096, 0.8495, 0.0375, 0.8689, 0.03412, 0.8467, 0.06675, 0.5232, 0.8663, 0.5148, 0.9054, 0.4836, 0.8761, 0.5016, 0.8418, 0.1275, 0.8751, 0.09582, 0.9045, 0.08747, 0.8649, 0.1095, 0.8403, 0.8467, 0.2861, 0.8261, 0.2819, 0.7968, 0.254, 0.8128, 0.241, 0.7968, 0.09885, 0.8261, 0.07096, 0.8467, 0.06675, 0.8128, 0.1119, 0.5016, 0.8418, 0.4836, 0.8761, 0.4528, 0.8488, 0.4837, 0.8162, 0.1586, 0.8477, 0.1275, 0.8751, 0.1095, 0.8403, 0.1278, 0.8146, 0.5877, 0.9214, 0.5743, 0.9313, 0.556, 0.8951, 0.5726, 0.8817, 0.05427, 0.894, 0.03564, 0.9304, 0.0221, 0.9204, 0.03751, 0.8803, 0.5743, 0.9313, 0.5528, 0.9559, 0.5262, 0.93, 0.556, 0.8951, 0.08423, 0.9293, 0.05732, 0.9554, 0.03564, 0.9304, 0.05427, 0.894, 0.5946, 0.9527, 0.5876, 0.9596, 0.5743, 0.9313, 0.5877, 0.9214, 0.03564, 0.9304, 0.02216, 0.959, 0.01512, 0.9521, 0.0221, 0.9204, 0.5876, 0.9596, 0.5741, 0.9751, 0.5528, 0.9559, 0.5743, 0.9313, 0.05732, 0.9554, 0.03575, 0.9748, 0.02216, 0.959, 0.03564, 0.9304, 0.5741, 0.9751, 0.5876, 0.9596, 0.5872, 0.9763, 0.02252, 0.9759, 0.02216, 0.959, 0.03575, 0.9748, 0.5876, 0.9596, 0.5946, 0.9527, 0.5872, 0.9763, 0.02252, 0.9759, 0.01512, 0.9521, 0.02216, 0.959, 0.5726, 0.8817, 0.556, 0.8951, 0.5232, 0.8663, 0.5393, 0.8683, 0.08747, 0.8649, 0.05427, 0.894, 0.03751, 0.8803, 0.07121, 0.867, 0.556, 0.8951, 0.5262, 0.93, 0.5148, 0.9054, 0.5232, 0.8663, 0.09582, 0.9045, 0.08423, 0.9293, 0.05427, 0.894, 0.08747, 0.8649, 0.6958, 0.7289, 0.6775, 0.7316, 0.6839, 0.7122, 0.6974, 0.7196, 0.6839, 0.7854, 0.6775, 0.766, 0.6958, 0.7687, 0.6974, 0.7779, 0.6775, 0.7316, 0.6095, 0.7488, 0.6839, 0.7122, 0.6839, 0.7854, 0.6095, 0.7488, 0.6775, 0.766, 0.6839, 0.7122, 0.6095, 0.7488, 0.6674, 0.7044, 0.6674, 0.7932, 0.6095, 0.7488, 0.6839, 0.7854, 0.6167, 0.2146, 0.6649, 0.2405, 0.6609, 0.262, 0.6055, 0.2402, 0.6609, 0.09082, 0.6649, 0.1123, 0.6167, 0.1382, 0.6055, 0.1126, 0.3877, 0.6296, 0.4309, 0.6611, 0.3865, 0.6956, 0.3657, 0.6512, 0.2272, 0.6943, 0.1832, 0.659, 0.2271, 0.6281, 0.2488, 0.6502, 0.7801, 0.2131, 0.7773, 0.2211, 0.7384, 0.2399, 0.7321, 0.2218, 0.7384, 0.1129, 0.7773, 0.1318, 0.7801, 0.1397, 0.7321, 0.131, 0.484, 0.7864, 0.4161, 0.8096, 0.4125, 0.7707, 0.4732, 0.748, 0.1999, 0.7695, 0.1959, 0.8085, 0.1278, 0.7845, 0.1391, 0.7459, 0.698, 0.2612, 0.6609, 0.262, 0.6649, 0.2405, 0.6972, 0.2414, 0.6649, 0.1123, 0.6609, 0.09082, 0.698, 0.09167, 0.6972, 0.1115, 0.4125, 0.7707, 0.402, 0.7248, 0.4577, 0.7076, 0.4732, 0.748, 0.1553, 0.7053, 0.2112, 0.7235, 0.1999, 0.7695, 0.1391, 0.7459, 0.7384, 0.2399, 0.698, 0.2612, 0.6972, 0.2414, 0.7321, 0.2218, 0.6972, 0.1115, 0.698, 0.09167, 0.7384, 0.1129, 0.7321, 0.131, 0.7321, 0.2218, 0.7374, 0.1764, 0.7887, 0.1764, 0.7801, 0.2131, 0.7887, 0.1764, 0.7374, 0.1764, 0.7321, 0.131, 0.7801, 0.1397, 0.6649, 0.2405, 0.6738, 0.1764, 0.7083, 0.1764, 0.6972, 0.2414, 0.7083, 0.1764, 0.6738, 0.1764, 0.6649, 0.1123, 0.6972, 0.1115, 0.7321, 0.2218, 0.6972, 0.2414, 0.7083, 0.1764, 0.7374, 0.1764, 0.7083, 0.1764, 0.6972, 0.1115, 0.7321, 0.131, 0.7374, 0.1764, 0.6167, 0.2146, 0.6262, 0.1764, 0.6738, 0.1764, 0.6649, 0.2405, 0.6738, 0.1764, 0.6262, 0.1764, 0.6167, 0.1382, 0.6649, 0.1123, 0.6262, 0.1764, 0.6167, 0.2146, 0.5686, 0.1764, 0.5951, 0.1764, 0.5686, 0.1764, 0.6167, 0.1382, 0.6262, 0.1764, 0.5951, 0.1764, 0.8479, 0.1764, 0.8663, 0.2471, 0.8128, 0.241, 0.8218, 0.1764, 0.8128, 0.1119, 0.8663, 0.1057, 0.8479, 0.1764, 0.8218, 0.1764, 0.8128, 0.241, 0.7801, 0.2131, 0.7887, 0.1764, 0.8218, 0.1764, 0.7887, 0.1764, 0.7801, 0.1397, 0.8128, 0.1119, 0.8218, 0.1764, 0.7214, 0.6828, 0.7024, 0.7002, 0.6786, 0.6092, 0.6786, 0.8884, 0.7024, 0.7974, 0.7214, 0.8148, 0.729, 0.6999, 0.7103, 0.7092, 0.7024, 0.7002, 0.7214, 0.6828, 0.7024, 0.7974, 0.7103, 0.7884, 0.729, 0.7977, 0.7214, 0.8148, 0.6786, 0.6092, 0.6839, 0.7122, 0.6674, 0.7044, 0.6674, 0.7932, 0.6839, 0.7854, 0.6786, 0.8884, 0.6786, 0.6092, 0.7024, 0.7002, 0.6839, 0.7122, 0.6839, 0.7854, 0.7024, 0.7974, 0.6786, 0.8884, 0.7103, 0.7092, 0.6974, 0.7196, 0.6839, 0.7122, 0.7024, 0.7002, 0.6839, 0.7854, 0.6974, 0.7779, 0.7103, 0.7884, 0.7024, 0.7974, 0.5686, 0.1764, 0.6167, 0.2146, 0.6055, 0.2402, 0.5557, 0.2023, 0.6055, 0.1126, 0.6167, 0.1382, 0.5686, 0.1764, 0.5557, 0.1506, 0.3285, 0.6149, 0.3392, 0.6098, 0.3877, 0.6296, 0.3657, 0.6512, 0.2271, 0.6281, 0.2761, 0.6092, 0.2867, 0.6145, 0.2488, 0.6502, 0.7097, 0.7224, 0.6974, 0.7196, 0.7103, 0.7092, 0.729, 0.6999, 0.7103, 0.7884, 0.6974, 0.7779, 0.7097, 0.7751, 0.729, 0.7977, 0.6958, 0.7289, 0.6974, 0.7196, 0.7097, 0.7224, 0.7097, 0.7751, 0.6974, 0.7779, 0.6958, 0.7687, 0.3763, 0.7782, 0.3598, 0.7815, 0.3553, 0.7406, 0.3723, 0.7356, 0.2578, 0.74, 0.2527, 0.7809, 0.2362, 0.7774, 0.2408, 0.7347, 0.3598, 0.7815, 0.3065, 0.7839, 0.3108, 0.7444, 0.3553, 0.7406, 0.3021, 0.7444, 0.3065, 0.7839, 0.2527, 0.7809, 0.2578, 0.74, 0.3669, 0.7039, 0.3512, 0.7071, 0.3342, 0.6643, 0.3576, 0.6595, 0.2802, 0.6639, 0.2624, 0.7065, 0.2467, 0.703, 0.2567, 0.6587, 0.3512, 0.7071, 0.3115, 0.7065, 0.3072, 0.6593, 0.3342, 0.6643, 0.3072, 0.6593, 0.3025, 0.7065, 0.2624, 0.7065, 0.2802, 0.6639, 0.3723, 0.7356, 0.3553, 0.7406, 0.3512, 0.7071, 0.3669, 0.7039, 0.2624, 0.7065, 0.2578, 0.74, 0.2408, 0.7347, 0.2467, 0.703, 0.3553, 0.7406, 0.3108, 0.7444, 0.3115, 0.7065, 0.3512, 0.7071, 0.3025, 0.7065, 0.3021, 0.7444, 0.2578, 0.74, 0.2624, 0.7065, 0.3841, 0.8187, 0.3622, 0.824, 0.3598, 0.7815, 0.3763, 0.7782, 0.2527, 0.7809, 0.2497, 0.8235, 0.2279, 0.8179, 0.2362, 0.7774, 0.3622, 0.824, 0.3069, 0.8345, 0.3065, 0.7839, 0.3598, 0.7815, 0.3065, 0.7839, 0.3069, 0.8345, 0.2497, 0.8235, 0.2527, 0.7809, 0.3061, 0.9106, 0.3061, 0.8905, 0.3622, 0.824, 0.3841, 0.8187, 0.2497, 0.8235, 0.3061, 0.8905, 0.3061, 0.9106, 0.2279, 0.8179, 0.3061, 0.8905, 0.3031, 0.8621, 0.3069, 0.8345, 0.3622, 0.824, 0.3069, 0.8345, 0.3031, 0.8621, 0.3061, 0.8905, 0.2497, 0.8235, 0.3576, 0.6595, 0.3342, 0.6643, 0.3138, 0.6192, 0.3209, 0.6185, 0.3013, 0.619, 0.2802, 0.6639, 0.2567, 0.6587, 0.2943, 0.6182, 0.3342, 0.6643, 0.3072, 0.6593, 0.3076, 0.6209, 0.3138, 0.6192, 0.3076, 0.6209, 0.3072, 0.6593, 0.2802, 0.6639, 0.3013, 0.619, 0.6853, 0.7488, 0.6794, 0.7488, 0.6932, 0.7417, 0.6928, 0.7488, 0.6932, 0.7559, 0.6794, 0.7488, 0.6853, 0.7488, 0.6928, 0.7488, 0.6794, 0.7488, 0.6748, 0.7488, 0.6933, 0.7391, 0.6932, 0.7417, 0.6933, 0.7585, 0.6748, 0.7488, 0.6794, 0.7488, 0.6932, 0.7559, 0.7437, 0.3813, 0.7612, 0.3602, 0.7727, 0.3528, 0.7516, 0.3876, 0.729, 0.6092, 0.7404, 0.6165, 0.7579, 0.6376, 0.7501, 0.644, 0.698, 0.2612, 0.697, 0.2659, 0.6615, 0.2673, 0.6609, 0.262, 0.6615, 0.08551, 0.697, 0.08692, 0.698, 0.09167, 0.6609, 0.09082, 0.7255, 0.4298, 0.7516, 0.3876, 0.7727, 0.3528, 0.7686, 0.4298, 0.729, 0.6092, 0.7501, 0.644, 0.7761, 0.6861, 0.7331, 0.6862, 0.402, 0.7248, 0.4371, 0.7032, 0.4559, 0.7038, 0.4577, 0.7076, 0.1572, 0.7015, 0.1761, 0.7012, 0.2112, 0.7235, 0.1553, 0.7053, 0.7097, 0.4115, 0.7437, 0.3813, 0.7516, 0.3876, 0.7255, 0.4298, 0.7501, 0.644, 0.7579, 0.6376, 0.792, 0.6678, 0.7761, 0.6861, 0.4309, 0.6611, 0.4316, 0.6655, 0.4234, 0.6787, 0.3865, 0.6956, 0.1904, 0.6768, 0.1824, 0.6634, 0.1832, 0.659, 0.2272, 0.6943, 0.6982, 0.3528, 0.7727, 0.3528, 0.7612, 0.3602, 0.701, 0.3758, 0.7404, 0.6165, 0.729, 0.6092, 0.8035, 0.6092, 0.8007, 0.6322, 0.3865, 0.6956, 0.4234, 0.6787, 0.4371, 0.7032, 0.402, 0.7248, 0.1761, 0.7012, 0.1904, 0.6768, 0.2272, 0.6943, 0.2112, 0.7235, 0.701, 0.3758, 0.7612, 0.3602, 0.7437, 0.3813, 0.7097, 0.4115, 0.7579, 0.6376, 0.7404, 0.6165, 0.8007, 0.6322, 0.792, 0.6678, 0.6269, 0.3528, 0.6269, 0.4523, 0.6244, 0.4506, 0.6143, 0.3564, 0.6295, 0.4506, 0.6269, 0.4523, 0.6269, 0.3528, 0.6395, 0.3564, 0.5557, 0.3971, 0.5665, 0.3883, 0.6157, 0.4621, 0.6154, 0.4668, 0.6382, 0.4621, 0.6874, 0.3883, 0.6982, 0.3971, 0.6385, 0.4668, 0.5665, 0.3883, 0.6143, 0.3564, 0.6244, 0.4506, 0.6157, 0.4621, 0.6295, 0.4506, 0.6395, 0.3564, 0.6874, 0.3883, 0.6382, 0.4621, 0.6269, 0.4523, 0.6154, 0.4668, 0.6157, 0.4621, 0.6244, 0.4506, 0.6382, 0.4621, 0.6385, 0.4668, 0.6269, 0.4523, 0.6295, 0.4506, 0.3108, 0.7444, 0.3065, 0.7839, 0.3065, 0.7473, 0.3065, 0.7473, 0.3065, 0.7839, 0.3021, 0.7444, 0.3115, 0.7065, 0.307, 0.7024, 0.3072, 0.6593, 0.3072, 0.6593, 0.307, 0.7024, 0.3025, 0.7065])
me_monkey_001.materials.append(mat_shark)
me_monkey_001.materials.append(mat_sharkeyes)
me_monkey_001.use_remesh_preserve_volume = False
me_monkey_001.use_remesh_preserve_attributes = False
me_monkey_001.use_mirror_vertex_groups = False
me_monkey_001.update()
arm_armature_002 = bpy.data.armatures.new('Armature.002')  # bones are not reproduced

# ---- objects
ob_sharkmesh = bpy.data.objects.new('SharkMesh', me_monkey_001)
ob_camera = bpy.data.objects.new('Camera', cam_camera)
ob_lamp = bpy.data.objects.new('Lamp', light_lamp)
ob_sharkarmature = bpy.data.objects.new('SharkArmature', arm_armature_002)

# ---- transforms, parenting, visibility, modifiers, constraints
ob_sharkmesh.parent = ob_sharkarmature
ob_sharkmesh.location = (0.0, 0.0, 0.0)
ob_sharkmesh.lineart.crease_threshold = 0.0
_vg = ob_sharkmesh.vertex_groups.new(name='Bone.001')
for _i, _w in zip([405, 406, 415, 416, 467, 468, 524, 525, 539, 540, 614, 615], [0.005394, 0.005339, 0.005932, 0.005875, 0.01021, 0.01015, 0.1272, 0.1272, 0.01973, 0.01973, 0.1203, 0.1203]): _vg.add([_i], _w, 'REPLACE')
_vg = ob_sharkmesh.vertex_groups.new(name='Bone')
for _i, _w in zip([0, 1, 2, 3, 4, 5, 6, 7, 8, 9, 10, 11, 12, 13, 14, 15, 16, 17, 18, 19, 20, 21, 22, 23, 24, 25, 26, 27, 28, 29, 30, 31, 32, 33, 34, 35, 36, 37, 38, 39, 40, 41, 42, 43, 44, 45, 46, 47, 48, 49, 50, 51, 52, 53, 54, 55, 56, 57, 58, 59, 60, 61, 62, 63, 64, 65, 66, 67, 68, 69, 70, 71, 72, 73, 74, 75, 76, 77, 78, 79, 80, 81, 82, 83, 84, 85, 86, 87, 88, 89, 90, 91, 92, 93, 94, 95, 96, 97, 98, 99, 100, 101, 102, 103, 104, 105, 106, 107, 108, 109, 110, 111, 112, 113, 114, 115, 116, 117, 118, 119, 120, 121, 122, 123, 124, 125, 126, 127, 128, 129, 130, 131, 132, 133, 134, 135, 136, 137, 138, 139, 140, 141, 142, 143, 144, 145, 146, 147, 148, 149, 150, 151, 152, 153, 154, 155, 156, 157, 158, 159, 160, 161, 162, 163, 164, 165, 166, 167, 168, 169, 170, 171, 172, 173, 174, 175, 176, 177, 178, 179, 180, 181, 182, 183, 184, 185, 186, 187, 188, 189, 190, 191, 192, 193, 194, 195, 196, 197, 198, 199, 200, 201, 202, 203, 204, 205, 206, 207, 208, 209, 210, 211, 212, 213, 214, 215, 216, 217, 218, 219, 220, 221, 222, 223, 224, 225, 226, 227, 228, 229, 230, 231, 232, 233, 234, 235, 236, 237, 238, 239, 240, 241, 242, 243, 244, 245, 246, 247, 248, 249, 250, 251, 252, 253, 254, 255, 256, 257, 258, 259, 260, 261, 262, 263, 264, 265, 266, 267, 268, 269, 270, 271, 272, 273, 274, 275, 276, 277, 278, 279, 280, 281, 282, 283, 284, 285, 286, 287, 288, 289, 290, 291, 292, 293, 294, 295, 296, 297, 298, 299, 300, 301, 302, 303, 304, 305, 306, 307, 308, 309, 310, 311, 312, 313, 314, 315, 316, 317, 318, 319, 320, 321, 322, 323, 324, 325, 326, 327, 328, 329, 330, 331, 332, 333, 334, 335, 336, 337, 338, 339, 340, 341, 342, 343, 344, 345, 346, 347, 348, 349, 350, 351, 352, 353, 354, 355, 356, 357, 358, 359, 360, 361, 362, 363, 364, 365, 366, 367, 368, 369, 370, 371, 372, 373, 374, 375, 376, 377, 378, 379, 380, 381, 382, 383, 384, 385, 386, 387, 388, 389, 390, 391, 392, 393, 394, 395, 396, 397, 398, 399, 400, 401, 402, 403, 404, 405, 406, 407, 408, 409, 410, 411, 412, 413, 414, 415, 416, 417, 418, 419, 420, 421, 422, 423, 424, 425, 426, 427, 428, 429, 430, 431, 432, 433, 434, 435, 436, 437, 438, 439, 440, 441, 442, 443, 444, 445, 446, 447, 448, 449, 450, 451, 452, 453, 454, 455, 456, 457, 458, 459, 460, 461, 462, 463, 464, 465, 466, 467, 468, 469, 470, 471, 472, 473, 474, 475, 476, 477, 478, 479, 480, 481, 482, 483, 484, 485, 486, 487, 488, 489, 490, 491, 492, 493, 494, 495, 496, 497, 498, 499, 500, 501, 502, 503, 504, 520, 521, 522, 523, 524, 525, 527, 528, 529, 530, 531, 532, 533, 534, 535, 536, 537, 538, 539, 540, 549, 550, 557, 558, 559, 560, 561, 562, 563, 564, 565, 566, 567, 568, 569, 570, 577, 578, 581, 586, 587, 602, 603, 606, 607, 614, 615, 616], [0.9935, 0.9944, 0.9938, 0.9948, 0.9938, 0.9948, 0.9949, 0.9957, 0.9949, 0.9956, 0.9945, 0.9952, 0.9951, 0.9957, 0.9964, 0.9967, 0.9968, 0.9971, 0.9972, 0.9976, 0.9965, 0.9969, 0.9952, 0.9958, 0.9945, 0.9952, 0.995, 0.9957, 0.9952, 0.9959, 0.994, 0.9949, 0.9939, 0.9948, 0.9936, 0.9945, 0.9924, 0.9934, 0.9931, 0.9942, 0.9933, 0.9943, 0.9933, 0.9943, 0.9931, 0.9942, 0.9924, 0.9934, 0.9924, 0.9934, 0.9924, 0.9933, 0.9936, 0.9945, 0.9944, 0.9951, 0.995, 0.9956, 0.9949, 0.9956, 0.9939, 0.9947, 0.9944, 0.9951, 0.9935, 0.9944, 0.9791, 0.9873, 0.984, 0.9938, 0.9954, 0.98, 0.9681, 0.9351, 0.2279, 0.9611, 0.993, 0.9931, 0.99, 0.9901, 0.9869, 0.9869, 0.9859, 0.9859, 0.9856, 0.9857, 0.9841, 0.9842, 0.9823, 0.9877, 0.9878, 0.9785, 0.9789, 0.9613, 0.9619, 0.9574, 0.9582, 0.9579, 0.9589, 0.9624, 0.9635, 0.9718, 0.9728, 0.9733, 0.9742, 0.9763, 0.9767, 0.9835, 0.984, 0.9905, 0.9907, 0.991, 0.9913, 0.9848, 0.9852, 0.9748, 0.9754, 0.9707, 0.9715, 0.9701, 0.971, 0.9733, 0.9744, 0.9794, 0.9803, 0.9807, 0.9825, 0.9825, 0.9799, 0.9799, 0.9774, 0.9774, 0.9753, 0.9957, 0.9961, 0.9957, 0.9957, 0.9946, 0.9946, 0.9937, 0.9937, 0.9906, 0.9908, 0.979, 0.9794, 0.9694, 0.9701, 0.9644, 0.9653, 0.9651, 0.9661, 0.9697, 0.9709, 0.9741, 0.9752, 0.9765, 0.9775, 0.9814, 0.9818, 0.9965, 0.9966, 0.9903, 0.9904, 0.9857, 0.9857, 0.9847, 0.9847, 0.9835, 0.9836, 0.9825, 0.9825, 0.9798, 0.9986, 0.9959, 0.9768, 0.9777, 0.996, 0.9961, 0.9946, 0.9948, 0.9839, 0.9839, 0.9905, 0.9905, 0.9906, 0.9931, 0.9943, 0.9943, 0.9947, 0.9947, 0.9955, 0.9955, 0.9957, 0.9957, 0.995, 0.9954, 0.9954, 0.9953, 0.9953, 0.9947, 0.9948, 0.9945, 0.9945, 0.9942, 0.9914, 0.9914, 0.994, 0.9941, 0.9928, 0.9928, 0.9921, 0.9922, 0.9746, 0.9755, 0.9755, 0.9783, 0.9783, 0.9813, 0.9813, 0.9772, 0.9786, 0.9786, 0.9755, 0.9755, 0.973, 0.973, 0.9726, 0.9937, 0.9939, 0.9952, 0.9954, 0.9772, 0.9782, 0.9803, 0.9811, 0.9746, 0.9756, 0.9717, 0.9727, 0.9729, 0.9737, 0.9767, 0.9773, 0.9852, 0.9856, 0.9907, 0.9909, 0.9951, 0.9953, 0.99, 0.9903, 0.9846, 0.9852, 0.9844, 0.985, 0.9895, 0.9898, 0.9943, 0.9945, 0.9903, 0.9906, 0.9853, 0.9856, 0.977, 0.9776, 0.9738, 0.9746, 0.9725, 0.9734, 0.9746, 0.9756, 0.9808, 0.9815, 0.9773, 0.9782, 0.9945, 0.9947, 0.993, 0.9933, 0.9611, 0.9614, 0.9671, 0.9679, 0.9634, 0.9643, 0.9481, 0.9491, 0.9453, 0.9461, 0.9478, 0.9485, 0.9558, 0.9563, 0.9736, 0.9739, 0.9856, 0.9857, 0.7743, 0.5311, 0.8789, 0.987, 0.9848, 0.9869, 0.9883, 0.988, 0.9106, 0.9106, 0.8827, 0.8826, 0.814, 0.8134, 0.5709, 0.5708, 0.9416, 0.9415, 0.9278, 0.9275, 0.873, 0.8726, 0.7658, 0.7658, 0.9897, 0.9898, 0.9877, 0.9877, 0.9871, 0.9872, 0.9887, 0.9887, 0.9862, 0.9863, 0.9871, 0.9871, 0.9883, 0.9883, 0.9856, 0.9856, 0.9903, 0.9903, 0.9911, 0.9912, 0.992, 0.9921, 0.9853, 0.9853, 0.9618, 0.9617, 0.9007, 0.9006, 0.5002, 0.5003, 0.6735, 0.6737, 0.8025, 0.8029, 0.9238, 0.9246, 0.9262, 0.9267, 0.9111, 0.9117, 0.8143, 0.8146, 0.8689, 0.8692, 0.8085, 0.8085, 0.7225, 0.7226, 0.6598, 0.6597, 0.7679, 0.7677, 0.7306, 0.7303, 0.8642, 0.864, 0.8466, 0.8462, 0.9773, 0.9773, 0.9497, 0.9496, 0.8409, 0.8402, 0.8934, 0.8928, 0.8473, 0.8463, 0.8346, 0.8333, 0.8325, 0.8312, 0.8325, 0.8313, 0.8353, 0.8343, 0.8377, 0.8367, 0.8339, 0.8327, 0.8337, 0.8325, 0.8357, 0.8345, 0.8433, 0.8423, 0.8859, 0.8853, 0.8431, 0.8424, 0.843, 0.8422, 0.8712, 0.8705, 0.8397, 0.8387, 0.8357, 0.8345, 0.8346, 0.8334, 0.8351, 0.8339, 0.8383, 0.8374, 0.8558, 0.8554, 0.8606, 0.86, 0.8779, 0.8774, 0.8717, 0.8711, 0.8727, 0.872, 0.8761, 0.8754, 0.9204, 0.9202, 0.907, 0.9066, 0.9003, 0.8998, 0.8733, 0.8728, 0.8487, 0.848, 0.8375, 0.8368, 0.8858, 0.8852, 0.8682, 0.8675, 0.8654, 0.8648, 0.8719, 0.8713, 0.8483, 0.8477, 0.838, 0.837, 0.8353, 0.8341, 0.8351, 0.8338, 0.8353, 0.8341, 0.8351, 0.8341, 0.8672, 0.8664, 0.8403, 0.8395, 0.8542, 0.8535, 0.8546, 0.8537, 0.8432, 0.8423, 0.8433, 0.8425, 0.8405, 0.8396, 0.8402, 0.8392, 0.8388, 0.8378, 0.8384, 0.8374, 0.8305, 0.8293, 0.8309, 0.8296, 0.8319, 0.8306, 0.8336, 0.8322, 0.8412, 0.8401, 0.8721, 0.8714, 0.8301, 0.8293, 0.007474, 0.00747, 0.06628, 0.06627, 0.1626, 0.1626, 0.2721, 0.272, 0.6062, 0.6061, 0.8247, 0.8242, 0.7573, 0.757, 0.8301, 0.8289, 0.8291, 0.8283, 0.831, 0.8296, 0.2484, 0.2484, 0.07779, 0.07778, 0.696, 0.6959, 0.8538, 0.8535, 0.8133, 0.8131, 0.837, 0.8358, 0.8547, 0.8539, 0.8326, 0.8312, 0.1446, 0.1446, 0.02545, 0.02544, 0.05042, 0.3142, 0.7406, 0.4912, 0.3878, 0.03421, 0.03419, 0.2081, 0.208, 0.4994]): _vg.add([_i], _w, 'REPLACE')
_vg = ob_sharkmesh.vertex_groups.new(name='Bone.002')
for _i, _w in zip([75, 299, 309, 310, 311, 312, 317, 318, 319, 320, 347, 348, 373, 374, 375, 376, 447, 448, 457, 458, 503, 504, 505, 506, 507, 508, 512, 514, 515, 516, 517, 518, 519, 520, 521, 522, 523, 524, 525, 526, 527, 528, 529, 530, 531, 532, 535, 536, 539, 540, 541, 542, 545, 546, 547, 548, 549, 550, 551, 552, 553, 554, 555, 556, 557, 558, 559, 560, 561, 562, 565, 566, 569, 570, 573, 574, 575, 576, 577, 578, 579, 580, 581, 582, 583, 584, 585, 586, 587, 590, 591, 594, 595, 596, 597, 598, 599, 600, 601, 604, 605, 606, 607, 608, 609, 610, 611, 612, 613, 614, 615, 617, 618, 620, 621, 622, 623, 624, 625, 626, 627, 628, 629, 630, 631, 632, 633, 634, 635, 636, 637, 638, 639, 640, 641, 642, 643], [0.002671, 0.1083, 0.01176, 0.01173, 0.1121, 0.1121, 0.02978, 0.02976, 0.2014, 0.2014, 0.06759, 0.06759, 0.06531, 0.0653, 0.06977, 0.06977, 0.003838, 0.003801, 0.0009995, 0.0009644, 0.9459, 0.9459, 0.9369, 0.937, 0.8538, 0.8538, 0.2557, 0.02949, 0.02949, 0.8199, 0.8199, 0.8197, 0.8197, 0.6005, 0.6005, 0.8201, 0.8201, 0.2095, 0.2095, 0.0982, 0.1774, 0.1774, 0.02451, 0.02449, 0.07954, 0.07953, 0.001644, 0.001607, 0.4621, 0.4621, 0.008328, 0.008329, 0.8159, 0.8159, 0.8596, 0.8596, 0.7102, 0.7102, 0.9458, 0.9459, 0.7685, 0.7686, 0.8331, 0.8332, 0.2417, 0.2417, 0.05379, 0.05378, 0.1089, 0.1089, 0.001234, 0.001199, 0.83, 0.83, 0.85, 0.85, 0.9265, 0.9265, 0.9189, 0.9189, 0.9312, 0.9313, 0.9408, 0.976, 0.9626, 0.7849, 0.3956, 0.6718, 0.2463, 0.02521, 0.02521, 0.08082, 0.08082, 0.6004, 0.6004, 0.4461, 0.5732, 0.5732, 0.7252, 0.04017, 0.008156, 0.5539, 0.5539, 0.725, 0.725, 0.7722, 0.7722, 0.7705, 0.7705, 0.1702, 0.1702, 0.01917, 0.01917, 0.9238, 0.9239, 0.9196, 0.9197, 0.9216, 0.9217, 0.9206, 0.9208, 0.9298, 0.9299, 0.9247, 0.9248, 0.9092, 0.9093, 0.9136, 0.9137, 0.5777, 0.5981, 0.3386, 0.3322, 0.3351, 0.3351, 0.3411, 0.3411]): _vg.add([_i], _w, 'REPLACE')
_vg = ob_sharkmesh.vertex_groups.new(name='Bone.003')
for _i, _w in zip([505, 506, 507, 508, 509, 510, 511, 512, 513, 514, 515, 516, 517, 518, 519, 526, 541, 542, 543, 544, 545, 546, 547, 548, 571, 572, 573, 574, 575, 576, 583, 584, 585, 588, 589, 590, 591, 592, 593, 594, 595, 599, 600, 601, 604, 605, 610, 611, 612, 613, 617, 618, 619, 622, 623, 624, 625, 626, 627, 630, 631, 634, 635, 636], [0.02603, 0.02603, 0.1386, 0.1386, 0.9834, 0.9906, 0.9998, 0.7453, 0.9772, 0.9572, 0.9572, 0.1321, 0.132, 0.01938, 0.01936, 0.9013, 0.9692, 0.9692, 0.9837, 0.9837, 0.1504, 0.1504, 0.03213, 0.03212, 0.9996, 0.9996, 0.1346, 0.1346, 0.02247, 0.02247, 0.01119, 0.2121, 0.6028, 0.9917, 0.9917, 0.9618, 0.9618, 0.9746, 0.9746, 0.9175, 0.9175, 0.02045, 0.02045, 0.2063, 0.9506, 0.9691, 0.02941, 0.02939, 0.1638, 0.1637, 0.9623, 0.9623, 0.9751, 0.006041, 0.00604, 0.001332, 0.001331, 0.005235, 0.005234, 0.01465, 0.01465, 0.01102, 0.01101, 0.02997]): _vg.add([_i], _w, 'REPLACE')
_m = ob_sharkmesh.modifiers.new('Armature', 'ARMATURE')
_m.object = ob_sharkarmature
_m.use_bone_envelopes = True
_m = ob_sharkmesh.modifiers.new('Armature.001', 'ARMATURE')
_m.object = ob_sharkarmature
_m.use_bone_envelopes = True
_m = ob_sharkmesh.modifiers.new('Armature.002', 'ARMATURE')
_m.object = ob_sharkarmature
_m.use_bone_envelopes = True
ob_camera.location = (4.855, 4.019, 4.212)
ob_camera.rotation_euler = (0.9659, -8.211e-06, 2.33)
ob_camera.scale = (1.0, 1.0, 1.0)
ob_camera.lock_rotations_4d = False
ob_camera.empty_display_type = 'ARROWS'
ob_camera.color = (0.0, 0.0, 0.0, 0.0)
ob_camera.display_type = 'WIRE'
ob_camera.lineart.crease_threshold = 0.0
ob_lamp.location = (4.076, 1.005, 5.904)
ob_lamp.rotation_euler = (0.6503, 0.05522, 1.866)
ob_lamp.lock_rotations_4d = False
ob_lamp.empty_display_type = 'ARROWS'
ob_lamp.color = (0.0, 0.0, 0.0, 0.0)
ob_lamp.lineart.crease_threshold = 0.0
ob_sharkarmature.location = (0.0, 0.0, 0.0)
ob_sharkarmature.show_in_front = True
ob_sharkarmature.lineart.crease_threshold = 0.0

# ---- collection membership
col_collection_1.objects.link(ob_sharkmesh)
col_collection_1.objects.link(ob_camera)
col_collection_1.objects.link(ob_lamp)
col_collection_2.objects.link(ob_sharkarmature)

# ---- scene / render settings (as saved in the file)
scene.camera = ob_camera
scene.frame_start = 1; scene.frame_end = 30; scene.frame_set(1)
scene.render.engine = 'BLENDER_EEVEE_NEXT'
scene.render.image_settings.color_mode = 'RGB'
scene.render.image_settings.compression = 90
scene.render.resolution_percentage = 50
scene.render.dither_intensity = 0.0
scene.render.bake_margin = 2
scene.render.bake_bias = 0.0
scene.cycles.use_denoising = False
scene.cycles.samples = 10
scene.cycles.sampling_pattern = 'TABULATED_SOBOL'
scene.cycles.light_sampling_threshold = 0.0
scene.cycles.use_adaptive_sampling = False
scene.cycles.use_light_tree = False
scene.cycles.blur_glossy = 0.0
scene.cycles.volume_bounces = 1
scene.cycles.pixel_filter_type = 'GAUSSIAN'
scene.cycles.sample_clamp_indirect = 0.0
scene.view_settings.view_transform = 'Standard'
bpy.context.view_layer.update()
